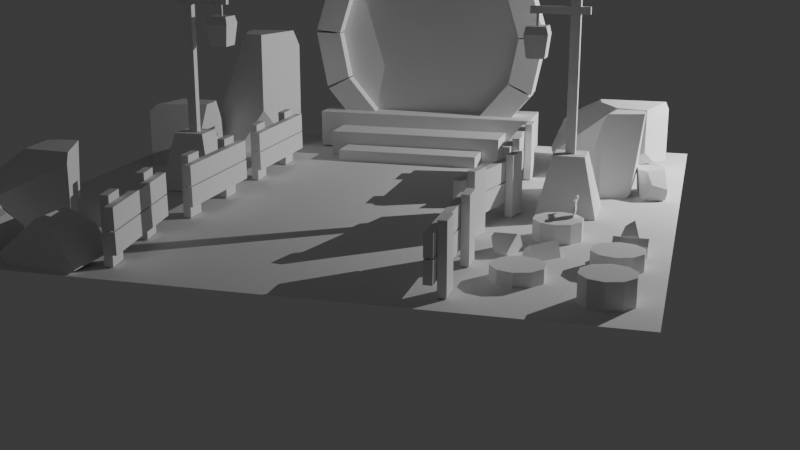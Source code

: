 # Source: Day1_011.blend  (saved by Blender 5.0.118; exported with 4.5.12 LTS)
import bpy
from mathutils import Matrix  # noqa: F401  (used for matrix-valued properties, if any)

bpy.ops.wm.read_factory_settings(use_empty=True)
scene = bpy.context.scene
scene.name = 'Scene'

# ---- collections
col_fences = bpy.data.collections.new('fences'); scene.collection.children.link(col_fences)
col_trunks = bpy.data.collections.new('trunks'); scene.collection.children.link(col_trunks)
col_logs = bpy.data.collections.new('logs'); scene.collection.children.link(col_logs)
col_plane = bpy.data.collections.new('plane'); scene.collection.children.link(col_plane)
col_lights = bpy.data.collections.new('lights'); scene.collection.children.link(col_lights)
col_others = bpy.data.collections.new('others'); scene.collection.children.link(col_others)
col_axe = bpy.data.collections.new('axe'); scene.collection.children.link(col_axe)
col_poles = bpy.data.collections.new('poles'); scene.collection.children.link(col_poles)
col_rocks = bpy.data.collections.new('rocks'); scene.collection.children.link(col_rocks)
col_portal = bpy.data.collections.new('portal'); scene.collection.children.link(col_portal)

# ---- world
world_world = bpy.data.worlds.new('World'); scene.world = world_world
world_world.use_nodes = True; world_world.node_tree.nodes.clear()
_N = world_world.node_tree.nodes; _L = world_world.node_tree.links
n0 = _N.new('ShaderNodeOutputWorld'); n0.name = 'World Output'; n0.location = (200, 100)
n1 = _N.new('ShaderNodeBackground'); n1.name = 'Background'; n1.location = (-200, 100)
n1.inputs[0].default_value = (0.05088, 0.05088, 0.05088, 1.0)
_L.new(n1.outputs[0], n0.inputs[0])
n0.is_active_output = True
world_world.color = (0.05088, 0.05088, 0.05088)
world_world.sun_shadow_jitter_overblur = 0.0

# ---- cameras
cam_camera = bpy.data.cameras.new('Camera')

# ---- lights
light_point_001 = bpy.data.lights.new('Point.001', 'POINT')
light_point_001.energy = 400.0

# ---- meshes
me_cube_004 = bpy.data.meshes.new('Cube.004')
me_cube_004.from_pydata([(-0.3406, 0.02218, 0.004469), (-0.3406, 0.02218, 0.3953), (-0.3399, -0.02623, 0.004469), (-0.3399, -0.02623, 0.3953), (-0.1903, 0.02389, 0.004469), (-0.1903, 0.02389, 0.3953), (-0.1897, -0.02452, 0.004469), (-0.1897, -0.02452, 0.3953), (0.1866, 0.02218, 0.004469), (0.1866, 0.02218, 0.3953), (0.1873, -0.02623, 0.004469), (0.1873, -0.02623, 0.3953), (0.3368, 0.02389, 0.004469), (0.3368, 0.02389, 0.3953), (0.3375, -0.02452, 0.004469), (0.3375, -0.02452, 0.3953), (-0.4101, -0.07593, 0.2176), (0.4125, -0.07593, 0.2165), (-0.4101, -0.02659, 0.2171), (0.4125, -0.02659, 0.216), (-0.4108, -0.07767, 0.09202), (0.4118, -0.07767, 0.09094), (-0.4108, -0.02833, 0.09146), (0.4118, -0.02833, 0.09038), (-0.4143, -0.07593, 0.3518), (0.4083, -0.07593, 0.3507), (-0.4143, -0.02659, 0.3513), (0.4083, -0.02659, 0.3502), (-0.4149, -0.07767, 0.2262), (0.4076, -0.07767, 0.2251), (-0.4149, -0.02833, 0.2257), (0.4076, -0.02833, 0.2246)], [], [(0, 1, 3, 2), (2, 3, 7, 6), (6, 7, 5, 4), (4, 5, 1, 0), (2, 6, 4, 0), (7, 3, 1, 5), (8, 9, 11, 10), (10, 11, 15, 14), (14, 15, 13, 12), (12, 13, 9, 8), (10, 14, 12, 8), (15, 11, 9, 13), (16, 17, 19, 18), (18, 19, 23, 22), (22, 23, 21, 20), (20, 21, 17, 16), (18, 22, 20, 16), (23, 19, 17, 21), (24, 25, 27, 26), (26, 27, 31, 30), (30, 31, 29, 28), (28, 29, 25, 24), (26, 30, 28, 24), (31, 27, 25, 29)])
_uv = me_cube_004.uv_layers.new(name='UVMap')
_uv.uv.foreach_set('vector', [0.375, 0.0, 0.625, 0.0, 0.625, 0.25, 0.375, 0.25, 0.375, 0.25, 0.625, 0.25, 0.625, 0.5, 0.375, 0.5, 0.375, 0.5, 0.625, 0.5, 0.625, 0.75, 0.375, 0.75, 0.375, 0.75, 0.625, 0.75, 0.625, 1.0, 0.375, 1.0, 0.125, 0.5, 0.375, 0.5, 0.375, 0.75, 0.125, 0.75, 0.625, 0.5, 0.875, 0.5, 0.875, 0.75, 0.625, 0.75, 0.375, 0.0, 0.625, 0.0, 0.625, 0.25, 0.375, 0.25, 0.375, 0.25, 0.625, 0.25, 0.625, 0.5, 0.375, 0.5, 0.375, 0.5, 0.625, 0.5, 0.625, 0.75, 0.375, 0.75, 0.375, 0.75, 0.625, 0.75, 0.625, 1.0, 0.375, 1.0, 0.125, 0.5, 0.375, 0.5, 0.375, 0.75, 0.125, 0.75, 0.625, 0.5, 0.875, 0.5, 0.875, 0.75, 0.625, 0.75, 0.375, 0.0, 0.625, 0.0, 0.625, 0.25, 0.375, 0.25, 0.375, 0.25, 0.625, 0.25, 0.625, 0.5, 0.375, 0.5, 0.375, 0.5, 0.625, 0.5, 0.625, 0.75, 0.375, 0.75, 0.375, 0.75, 0.625, 0.75, 0.625, 1.0, 0.375, 1.0, 0.125, 0.5, 0.375, 0.5, 0.375, 0.75, 0.125, 0.75, 0.625, 0.5, 0.875, 0.5, 0.875, 0.75, 0.625, 0.75, 0.375, 0.0, 0.625, 0.0, 0.625, 0.25, 0.375, 0.25, 0.375, 0.25, 0.625, 0.25, 0.625, 0.5, 0.375, 0.5, 0.375, 0.5, 0.625, 0.5, 0.625, 0.75, 0.375, 0.75, 0.375, 0.75, 0.625, 0.75, 0.625, 1.0, 0.375, 1.0, 0.125, 0.5, 0.375, 0.5, 0.375, 0.75, 0.125, 0.75, 0.625, 0.5, 0.875, 0.5, 0.875, 0.75, 0.625, 0.75])
me_cube_004.update()
me_cube_005 = bpy.data.meshes.new('Cube.005')
me_cube_005.from_pydata([(-0.3406, 0.02218, 0.004469), (-0.3406, 0.02218, 0.3953), (-0.3399, -0.02623, 0.004469), (-0.3399, -0.02623, 0.3953), (-0.1903, 0.02389, 0.004469), (-0.1903, 0.02389, 0.3953), (-0.1897, -0.02452, 0.004469), (-0.1897, -0.02452, 0.3953), (0.1866, 0.02218, 0.004469), (0.1866, 0.02218, 0.3953), (0.1873, -0.02623, 0.004469), (0.1873, -0.02623, 0.3953), (0.3368, 0.02389, 0.004469), (0.3368, 0.02389, 0.3953), (0.3375, -0.02452, 0.004469), (0.3375, -0.02452, 0.3953), (-0.4101, -0.07593, 0.2176), (0.4125, -0.07593, 0.2165), (-0.4101, -0.02659, 0.2171), (0.4125, -0.02659, 0.216), (-0.4108, -0.07767, 0.09202), (0.4118, -0.07767, 0.09094), (-0.4108, -0.02833, 0.09146), (0.4118, -0.02833, 0.09038), (-0.4143, -0.07593, 0.3518), (0.4083, -0.07593, 0.3507), (-0.4143, -0.02659, 0.3513), (0.4083, -0.02659, 0.3502), (-0.4149, -0.07767, 0.2262), (0.4076, -0.07767, 0.2251), (-0.4149, -0.02833, 0.2257), (0.4076, -0.02833, 0.2246)], [], [(0, 1, 3, 2), (2, 3, 7, 6), (6, 7, 5, 4), (4, 5, 1, 0), (2, 6, 4, 0), (7, 3, 1, 5), (8, 9, 11, 10), (10, 11, 15, 14), (14, 15, 13, 12), (12, 13, 9, 8), (10, 14, 12, 8), (15, 11, 9, 13), (16, 17, 19, 18), (18, 19, 23, 22), (22, 23, 21, 20), (20, 21, 17, 16), (18, 22, 20, 16), (23, 19, 17, 21), (24, 25, 27, 26), (26, 27, 31, 30), (30, 31, 29, 28), (28, 29, 25, 24), (26, 30, 28, 24), (31, 27, 25, 29)])
_uv = me_cube_005.uv_layers.new(name='UVMap')
_uv.uv.foreach_set('vector', [0.375, 0.0, 0.625, 0.0, 0.625, 0.25, 0.375, 0.25, 0.375, 0.25, 0.625, 0.25, 0.625, 0.5, 0.375, 0.5, 0.375, 0.5, 0.625, 0.5, 0.625, 0.75, 0.375, 0.75, 0.375, 0.75, 0.625, 0.75, 0.625, 1.0, 0.375, 1.0, 0.125, 0.5, 0.375, 0.5, 0.375, 0.75, 0.125, 0.75, 0.625, 0.5, 0.875, 0.5, 0.875, 0.75, 0.625, 0.75, 0.375, 0.0, 0.625, 0.0, 0.625, 0.25, 0.375, 0.25, 0.375, 0.25, 0.625, 0.25, 0.625, 0.5, 0.375, 0.5, 0.375, 0.5, 0.625, 0.5, 0.625, 0.75, 0.375, 0.75, 0.375, 0.75, 0.625, 0.75, 0.625, 1.0, 0.375, 1.0, 0.125, 0.5, 0.375, 0.5, 0.375, 0.75, 0.125, 0.75, 0.625, 0.5, 0.875, 0.5, 0.875, 0.75, 0.625, 0.75, 0.375, 0.0, 0.625, 0.0, 0.625, 0.25, 0.375, 0.25, 0.375, 0.25, 0.625, 0.25, 0.625, 0.5, 0.375, 0.5, 0.375, 0.5, 0.625, 0.5, 0.625, 0.75, 0.375, 0.75, 0.375, 0.75, 0.625, 0.75, 0.625, 1.0, 0.375, 1.0, 0.125, 0.5, 0.375, 0.5, 0.375, 0.75, 0.125, 0.75, 0.625, 0.5, 0.875, 0.5, 0.875, 0.75, 0.625, 0.75, 0.375, 0.0, 0.625, 0.0, 0.625, 0.25, 0.375, 0.25, 0.375, 0.25, 0.625, 0.25, 0.625, 0.5, 0.375, 0.5, 0.375, 0.5, 0.625, 0.5, 0.625, 0.75, 0.375, 0.75, 0.375, 0.75, 0.625, 0.75, 0.625, 1.0, 0.375, 1.0, 0.125, 0.5, 0.375, 0.5, 0.375, 0.75, 0.125, 0.75, 0.625, 0.5, 0.875, 0.5, 0.875, 0.75, 0.625, 0.75])
me_cube_005.update()
me_cube_006 = bpy.data.meshes.new('Cube.006')
me_cube_006.from_pydata([(-0.3406, 0.02218, 0.004469), (-0.3406, 0.02218, 0.3953), (-0.3399, -0.02623, 0.004469), (-0.3399, -0.02623, 0.3953), (-0.1903, 0.02389, 0.004469), (-0.1903, 0.02389, 0.3953), (-0.1897, -0.02452, 0.004469), (-0.1897, -0.02452, 0.3953), (0.1866, 0.02218, 0.004469), (0.1866, 0.02218, 0.3953), (0.1873, -0.02623, 0.004469), (0.1873, -0.02623, 0.3953), (0.3368, 0.02389, 0.004469), (0.3368, 0.02389, 0.3953), (0.3375, -0.02452, 0.004469), (0.3375, -0.02452, 0.3953), (-0.4101, -0.07593, 0.2176), (0.4125, -0.07593, 0.2165), (-0.4101, -0.02659, 0.2171), (0.4125, -0.02659, 0.216), (-0.4108, -0.07767, 0.09202), (0.4118, -0.07767, 0.09094), (-0.4108, -0.02833, 0.09146), (0.4118, -0.02833, 0.09038), (-0.4143, -0.07593, 0.3518), (0.4083, -0.07593, 0.3507), (-0.4143, -0.02659, 0.3513), (0.4083, -0.02659, 0.3502), (-0.4149, -0.07767, 0.2262), (0.4076, -0.07767, 0.2251), (-0.4149, -0.02833, 0.2257), (0.4076, -0.02833, 0.2246)], [], [(0, 1, 3, 2), (2, 3, 7, 6), (6, 7, 5, 4), (4, 5, 1, 0), (2, 6, 4, 0), (7, 3, 1, 5), (8, 9, 11, 10), (10, 11, 15, 14), (14, 15, 13, 12), (12, 13, 9, 8), (10, 14, 12, 8), (15, 11, 9, 13), (16, 17, 19, 18), (18, 19, 23, 22), (22, 23, 21, 20), (20, 21, 17, 16), (18, 22, 20, 16), (23, 19, 17, 21), (24, 25, 27, 26), (26, 27, 31, 30), (30, 31, 29, 28), (28, 29, 25, 24), (26, 30, 28, 24), (31, 27, 25, 29)])
_uv = me_cube_006.uv_layers.new(name='UVMap')
_uv.uv.foreach_set('vector', [0.375, 0.0, 0.625, 0.0, 0.625, 0.25, 0.375, 0.25, 0.375, 0.25, 0.625, 0.25, 0.625, 0.5, 0.375, 0.5, 0.375, 0.5, 0.625, 0.5, 0.625, 0.75, 0.375, 0.75, 0.375, 0.75, 0.625, 0.75, 0.625, 1.0, 0.375, 1.0, 0.125, 0.5, 0.375, 0.5, 0.375, 0.75, 0.125, 0.75, 0.625, 0.5, 0.875, 0.5, 0.875, 0.75, 0.625, 0.75, 0.375, 0.0, 0.625, 0.0, 0.625, 0.25, 0.375, 0.25, 0.375, 0.25, 0.625, 0.25, 0.625, 0.5, 0.375, 0.5, 0.375, 0.5, 0.625, 0.5, 0.625, 0.75, 0.375, 0.75, 0.375, 0.75, 0.625, 0.75, 0.625, 1.0, 0.375, 1.0, 0.125, 0.5, 0.375, 0.5, 0.375, 0.75, 0.125, 0.75, 0.625, 0.5, 0.875, 0.5, 0.875, 0.75, 0.625, 0.75, 0.375, 0.0, 0.625, 0.0, 0.625, 0.25, 0.375, 0.25, 0.375, 0.25, 0.625, 0.25, 0.625, 0.5, 0.375, 0.5, 0.375, 0.5, 0.625, 0.5, 0.625, 0.75, 0.375, 0.75, 0.375, 0.75, 0.625, 0.75, 0.625, 1.0, 0.375, 1.0, 0.125, 0.5, 0.375, 0.5, 0.375, 0.75, 0.125, 0.75, 0.625, 0.5, 0.875, 0.5, 0.875, 0.75, 0.625, 0.75, 0.375, 0.0, 0.625, 0.0, 0.625, 0.25, 0.375, 0.25, 0.375, 0.25, 0.625, 0.25, 0.625, 0.5, 0.375, 0.5, 0.375, 0.5, 0.625, 0.5, 0.625, 0.75, 0.375, 0.75, 0.375, 0.75, 0.625, 0.75, 0.625, 1.0, 0.375, 1.0, 0.125, 0.5, 0.375, 0.5, 0.375, 0.75, 0.125, 0.75, 0.625, 0.5, 0.875, 0.5, 0.875, 0.75, 0.625, 0.75])
me_cube_006.update()
me_cube_007 = bpy.data.meshes.new('Cube.007')
me_cube_007.from_pydata([(-0.3406, 0.02218, 0.004469), (-0.3406, 0.02218, 0.3953), (-0.3399, -0.02623, 0.004469), (-0.3399, -0.02623, 0.3953), (-0.1903, 0.02389, 0.004469), (-0.1903, 0.02389, 0.3953), (-0.1897, -0.02452, 0.004469), (-0.1897, -0.02452, 0.3953), (0.1866, 0.02218, 0.004469), (0.1866, 0.02218, 0.3953), (0.1873, -0.02623, 0.004469), (0.1873, -0.02623, 0.3953), (0.3368, 0.02389, 0.004469), (0.3368, 0.02389, 0.3953), (0.3375, -0.02452, 0.004469), (0.3375, -0.02452, 0.3953), (-0.4101, -0.07593, 0.2176), (0.4125, -0.07593, 0.2165), (-0.4101, -0.02659, 0.2171), (0.4125, -0.02659, 0.216), (-0.4108, -0.07767, 0.09202), (0.4118, -0.07767, 0.09094), (-0.4108, -0.02833, 0.09146), (0.4118, -0.02833, 0.09038), (-0.4143, -0.07593, 0.3518), (0.4083, -0.07593, 0.3507), (-0.4143, -0.02659, 0.3513), (0.4083, -0.02659, 0.3502), (-0.4149, -0.07767, 0.2262), (0.4076, -0.07767, 0.2251), (-0.4149, -0.02833, 0.2257), (0.4076, -0.02833, 0.2246)], [], [(0, 1, 3, 2), (2, 3, 7, 6), (6, 7, 5, 4), (4, 5, 1, 0), (2, 6, 4, 0), (7, 3, 1, 5), (8, 9, 11, 10), (10, 11, 15, 14), (14, 15, 13, 12), (12, 13, 9, 8), (10, 14, 12, 8), (15, 11, 9, 13), (16, 17, 19, 18), (18, 19, 23, 22), (22, 23, 21, 20), (20, 21, 17, 16), (18, 22, 20, 16), (23, 19, 17, 21), (24, 25, 27, 26), (26, 27, 31, 30), (30, 31, 29, 28), (28, 29, 25, 24), (26, 30, 28, 24), (31, 27, 25, 29)])
_uv = me_cube_007.uv_layers.new(name='UVMap')
_uv.uv.foreach_set('vector', [0.375, 0.0, 0.625, 0.0, 0.625, 0.25, 0.375, 0.25, 0.375, 0.25, 0.625, 0.25, 0.625, 0.5, 0.375, 0.5, 0.375, 0.5, 0.625, 0.5, 0.625, 0.75, 0.375, 0.75, 0.375, 0.75, 0.625, 0.75, 0.625, 1.0, 0.375, 1.0, 0.125, 0.5, 0.375, 0.5, 0.375, 0.75, 0.125, 0.75, 0.625, 0.5, 0.875, 0.5, 0.875, 0.75, 0.625, 0.75, 0.375, 0.0, 0.625, 0.0, 0.625, 0.25, 0.375, 0.25, 0.375, 0.25, 0.625, 0.25, 0.625, 0.5, 0.375, 0.5, 0.375, 0.5, 0.625, 0.5, 0.625, 0.75, 0.375, 0.75, 0.375, 0.75, 0.625, 0.75, 0.625, 1.0, 0.375, 1.0, 0.125, 0.5, 0.375, 0.5, 0.375, 0.75, 0.125, 0.75, 0.625, 0.5, 0.875, 0.5, 0.875, 0.75, 0.625, 0.75, 0.375, 0.0, 0.625, 0.0, 0.625, 0.25, 0.375, 0.25, 0.375, 0.25, 0.625, 0.25, 0.625, 0.5, 0.375, 0.5, 0.375, 0.5, 0.625, 0.5, 0.625, 0.75, 0.375, 0.75, 0.375, 0.75, 0.625, 0.75, 0.625, 1.0, 0.375, 1.0, 0.125, 0.5, 0.375, 0.5, 0.375, 0.75, 0.125, 0.75, 0.625, 0.5, 0.875, 0.5, 0.875, 0.75, 0.625, 0.75, 0.375, 0.0, 0.625, 0.0, 0.625, 0.25, 0.375, 0.25, 0.375, 0.25, 0.625, 0.25, 0.625, 0.5, 0.375, 0.5, 0.375, 0.5, 0.625, 0.5, 0.625, 0.75, 0.375, 0.75, 0.375, 0.75, 0.625, 0.75, 0.625, 1.0, 0.375, 1.0, 0.125, 0.5, 0.375, 0.5, 0.375, 0.75, 0.125, 0.75, 0.625, 0.5, 0.875, 0.5, 0.875, 0.75, 0.625, 0.75])
me_cube_007.update()
me_cube_008 = bpy.data.meshes.new('Cube.008')
me_cube_008.from_pydata([(-0.3406, 0.02218, 0.004469), (-0.3406, 0.02218, 0.3953), (-0.3399, -0.02623, 0.004469), (-0.3399, -0.02623, 0.3953), (-0.1903, 0.02389, 0.004469), (-0.1903, 0.02389, 0.3953), (-0.1897, -0.02452, 0.004469), (-0.1897, -0.02452, 0.3953), (0.1866, 0.02218, 0.004469), (0.1866, 0.02218, 0.3953), (0.1873, -0.02623, 0.004469), (0.1873, -0.02623, 0.3953), (0.3368, 0.02389, 0.004469), (0.3368, 0.02389, 0.3953), (0.3375, -0.02452, 0.004469), (0.3375, -0.02452, 0.3953), (-0.4101, -0.07593, 0.2176), (0.4125, -0.07593, 0.2165), (-0.4101, -0.02659, 0.2171), (0.4125, -0.02659, 0.216), (-0.4108, -0.07767, 0.09202), (0.4118, -0.07767, 0.09094), (-0.4108, -0.02833, 0.09146), (0.4118, -0.02833, 0.09038), (-0.4143, -0.07593, 0.3518), (0.4083, -0.07593, 0.3507), (-0.4143, -0.02659, 0.3513), (0.4083, -0.02659, 0.3502), (-0.4149, -0.07767, 0.2262), (0.4076, -0.07767, 0.2251), (-0.4149, -0.02833, 0.2257), (0.4076, -0.02833, 0.2246)], [], [(0, 1, 3, 2), (2, 3, 7, 6), (6, 7, 5, 4), (4, 5, 1, 0), (2, 6, 4, 0), (7, 3, 1, 5), (8, 9, 11, 10), (10, 11, 15, 14), (14, 15, 13, 12), (12, 13, 9, 8), (10, 14, 12, 8), (15, 11, 9, 13), (16, 17, 19, 18), (18, 19, 23, 22), (22, 23, 21, 20), (20, 21, 17, 16), (18, 22, 20, 16), (23, 19, 17, 21), (24, 25, 27, 26), (26, 27, 31, 30), (30, 31, 29, 28), (28, 29, 25, 24), (26, 30, 28, 24), (31, 27, 25, 29)])
_uv = me_cube_008.uv_layers.new(name='UVMap')
_uv.uv.foreach_set('vector', [0.375, 0.0, 0.625, 0.0, 0.625, 0.25, 0.375, 0.25, 0.375, 0.25, 0.625, 0.25, 0.625, 0.5, 0.375, 0.5, 0.375, 0.5, 0.625, 0.5, 0.625, 0.75, 0.375, 0.75, 0.375, 0.75, 0.625, 0.75, 0.625, 1.0, 0.375, 1.0, 0.125, 0.5, 0.375, 0.5, 0.375, 0.75, 0.125, 0.75, 0.625, 0.5, 0.875, 0.5, 0.875, 0.75, 0.625, 0.75, 0.375, 0.0, 0.625, 0.0, 0.625, 0.25, 0.375, 0.25, 0.375, 0.25, 0.625, 0.25, 0.625, 0.5, 0.375, 0.5, 0.375, 0.5, 0.625, 0.5, 0.625, 0.75, 0.375, 0.75, 0.375, 0.75, 0.625, 0.75, 0.625, 1.0, 0.375, 1.0, 0.125, 0.5, 0.375, 0.5, 0.375, 0.75, 0.125, 0.75, 0.625, 0.5, 0.875, 0.5, 0.875, 0.75, 0.625, 0.75, 0.375, 0.0, 0.625, 0.0, 0.625, 0.25, 0.375, 0.25, 0.375, 0.25, 0.625, 0.25, 0.625, 0.5, 0.375, 0.5, 0.375, 0.5, 0.625, 0.5, 0.625, 0.75, 0.375, 0.75, 0.375, 0.75, 0.625, 0.75, 0.625, 1.0, 0.375, 1.0, 0.125, 0.5, 0.375, 0.5, 0.375, 0.75, 0.125, 0.75, 0.625, 0.5, 0.875, 0.5, 0.875, 0.75, 0.625, 0.75, 0.375, 0.0, 0.625, 0.0, 0.625, 0.25, 0.375, 0.25, 0.375, 0.25, 0.625, 0.25, 0.625, 0.5, 0.375, 0.5, 0.375, 0.5, 0.625, 0.5, 0.625, 0.75, 0.375, 0.75, 0.375, 0.75, 0.625, 0.75, 0.625, 1.0, 0.375, 1.0, 0.125, 0.5, 0.375, 0.5, 0.375, 0.75, 0.125, 0.75, 0.625, 0.5, 0.875, 0.5, 0.875, 0.75, 0.625, 0.75])
me_cube_008.update()
me_cube_009 = bpy.data.meshes.new('Cube.009')
me_cube_009.from_pydata([(-0.3406, 0.02218, 0.004469), (-0.3406, 0.02218, 0.3953), (-0.3399, -0.02623, 0.004469), (-0.3399, -0.02623, 0.3953), (-0.1903, 0.02389, 0.004469), (-0.1903, 0.02389, 0.3953), (-0.1897, -0.02452, 0.004469), (-0.1897, -0.02452, 0.3953), (0.1866, 0.02218, 0.004469), (0.1866, 0.02218, 0.3953), (0.1873, -0.02623, 0.004469), (0.1873, -0.02623, 0.3953), (0.3368, 0.02389, 0.004469), (0.3368, 0.02389, 0.3953), (0.3375, -0.02452, 0.004469), (0.3375, -0.02452, 0.3953), (-0.4101, -0.07593, 0.2176), (0.4125, -0.07593, 0.2165), (-0.4101, -0.02659, 0.2171), (0.4125, -0.02659, 0.216), (-0.4108, -0.07767, 0.09202), (0.4118, -0.07767, 0.09094), (-0.4108, -0.02833, 0.09146), (0.4118, -0.02833, 0.09038), (-0.4143, -0.07593, 0.3518), (0.4083, -0.07593, 0.3507), (-0.4143, -0.02659, 0.3513), (0.4083, -0.02659, 0.3502), (-0.4149, -0.07767, 0.2262), (0.4076, -0.07767, 0.2251), (-0.4149, -0.02833, 0.2257), (0.4076, -0.02833, 0.2246)], [], [(0, 1, 3, 2), (2, 3, 7, 6), (6, 7, 5, 4), (4, 5, 1, 0), (2, 6, 4, 0), (7, 3, 1, 5), (8, 9, 11, 10), (10, 11, 15, 14), (14, 15, 13, 12), (12, 13, 9, 8), (10, 14, 12, 8), (15, 11, 9, 13), (16, 17, 19, 18), (18, 19, 23, 22), (22, 23, 21, 20), (20, 21, 17, 16), (18, 22, 20, 16), (23, 19, 17, 21), (24, 25, 27, 26), (26, 27, 31, 30), (30, 31, 29, 28), (28, 29, 25, 24), (26, 30, 28, 24), (31, 27, 25, 29)])
_uv = me_cube_009.uv_layers.new(name='UVMap')
_uv.uv.foreach_set('vector', [0.375, 0.0, 0.625, 0.0, 0.625, 0.25, 0.375, 0.25, 0.375, 0.25, 0.625, 0.25, 0.625, 0.5, 0.375, 0.5, 0.375, 0.5, 0.625, 0.5, 0.625, 0.75, 0.375, 0.75, 0.375, 0.75, 0.625, 0.75, 0.625, 1.0, 0.375, 1.0, 0.125, 0.5, 0.375, 0.5, 0.375, 0.75, 0.125, 0.75, 0.625, 0.5, 0.875, 0.5, 0.875, 0.75, 0.625, 0.75, 0.375, 0.0, 0.625, 0.0, 0.625, 0.25, 0.375, 0.25, 0.375, 0.25, 0.625, 0.25, 0.625, 0.5, 0.375, 0.5, 0.375, 0.5, 0.625, 0.5, 0.625, 0.75, 0.375, 0.75, 0.375, 0.75, 0.625, 0.75, 0.625, 1.0, 0.375, 1.0, 0.125, 0.5, 0.375, 0.5, 0.375, 0.75, 0.125, 0.75, 0.625, 0.5, 0.875, 0.5, 0.875, 0.75, 0.625, 0.75, 0.375, 0.0, 0.625, 0.0, 0.625, 0.25, 0.375, 0.25, 0.375, 0.25, 0.625, 0.25, 0.625, 0.5, 0.375, 0.5, 0.375, 0.5, 0.625, 0.5, 0.625, 0.75, 0.375, 0.75, 0.375, 0.75, 0.625, 0.75, 0.625, 1.0, 0.375, 1.0, 0.125, 0.5, 0.375, 0.5, 0.375, 0.75, 0.125, 0.75, 0.625, 0.5, 0.875, 0.5, 0.875, 0.75, 0.625, 0.75, 0.375, 0.0, 0.625, 0.0, 0.625, 0.25, 0.375, 0.25, 0.375, 0.25, 0.625, 0.25, 0.625, 0.5, 0.375, 0.5, 0.375, 0.5, 0.625, 0.5, 0.625, 0.75, 0.375, 0.75, 0.375, 0.75, 0.625, 0.75, 0.625, 1.0, 0.375, 1.0, 0.125, 0.5, 0.375, 0.5, 0.375, 0.75, 0.125, 0.75, 0.625, 0.5, 0.875, 0.5, 0.875, 0.75, 0.625, 0.75])
me_cube_009.update()
me_cylinder = bpy.data.meshes.new('Cylinder')
me_cylinder.from_pydata([(0.0, 0.1486, -0.0008277), (0.0, 0.1486, 0.1487), (0.08734, 0.1202, -0.0008277), (0.08734, 0.1202, 0.1487), (0.1413, 0.04592, -0.0008277), (0.1413, 0.04592, 0.1487), (0.1413, -0.04592, -0.0008277), (0.1413, -0.04592, 0.1487), (0.08734, -0.1202, -0.0008277), (0.08734, -0.1202, 0.1487), (0.0, -0.1486, -0.0008277), (0.0, -0.1486, 0.1487), (-0.08734, -0.1202, -0.0008277), (-0.08734, -0.1202, 0.1487), (-0.1413, -0.04592, -0.0008277), (-0.1413, -0.04592, 0.1487), (-0.1413, 0.04592, -0.0008277), (-0.1413, 0.04592, 0.1487), (-0.08734, 0.1202, -0.0008277), (-0.08734, 0.1202, 0.1487)], [], [(0, 1, 3, 2), (2, 3, 5, 4), (4, 5, 7, 6), (6, 7, 9, 8), (8, 9, 11, 10), (10, 11, 13, 12), (12, 13, 15, 14), (14, 15, 17, 16), (3, 1, 19, 17, 15, 13, 11, 9, 7, 5), (16, 17, 19, 18), (18, 19, 1, 0), (0, 2, 4, 6, 8, 10, 12, 14, 16, 18)])
_uv = me_cylinder.uv_layers.new(name='UVMap')
_uv.uv.foreach_set('vector', [1.0, 0.5, 1.0, 1.0, 0.9, 1.0, 0.9, 0.5, 0.9, 0.5, 0.9, 1.0, 0.8, 1.0, 0.8, 0.5, 0.8, 0.5, 0.8, 1.0, 0.7, 1.0, 0.7, 0.5, 0.7, 0.5, 0.7, 1.0, 0.6, 1.0, 0.6, 0.5, 0.6, 0.5, 0.6, 1.0, 0.5, 1.0, 0.5, 0.5, 0.5, 0.5, 0.5, 1.0, 0.4, 1.0, 0.4, 0.5, 0.4, 0.5, 0.4, 1.0, 0.3, 1.0, 0.3, 0.5, 0.3, 0.5, 0.3, 1.0, 0.2, 1.0, 0.2, 0.5, 0.3911, 0.4442, 0.25, 0.49, 0.1089, 0.4442, 0.02175, 0.3242, 0.02175, 0.1758, 0.1089, 0.05584, 0.25, 0.01, 0.3911, 0.05584, 0.4783, 0.1758, 0.4783, 0.3242, 0.2, 0.5, 0.2, 1.0, 0.1, 1.0, 0.1, 0.5, 0.1, 0.5, 0.1, 1.0, -7.451e-08, 1.0, -7.451e-08, 0.5, 0.75, 0.49, 0.8911, 0.4442, 0.9783, 0.3242, 0.9783, 0.1758, 0.8911, 0.05584, 0.75, 0.01, 0.6089, 0.05584, 0.5217, 0.1758, 0.5217, 0.3242, 0.6089, 0.4442])
me_cylinder.update()
me_cylinder_001 = bpy.data.meshes.new('Cylinder.001')
me_cylinder_001.from_pydata([(0.0, 0.1486, -0.0006597), (0.0, 0.1486, 0.1185), (0.08734, 0.1202, -0.0006597), (0.08734, 0.1202, 0.1185), (0.1413, 0.04592, -0.0006597), (0.1413, 0.04592, 0.1185), (0.1413, -0.04592, -0.0006597), (0.1413, -0.04592, 0.1185), (0.08734, -0.1202, -0.0006597), (0.08734, -0.1202, 0.1185), (0.0, -0.1486, -0.0006597), (0.0, -0.1486, 0.1185), (-0.08734, -0.1202, -0.0006597), (-0.08734, -0.1202, 0.1185), (-0.1413, -0.04592, -0.0006597), (-0.1413, -0.04592, 0.1185), (-0.1413, 0.04592, -0.0006597), (-0.1413, 0.04592, 0.1185), (-0.08734, 0.1202, -0.0006597), (-0.08734, 0.1202, 0.1185)], [], [(0, 1, 3, 2), (2, 3, 5, 4), (4, 5, 7, 6), (6, 7, 9, 8), (8, 9, 11, 10), (10, 11, 13, 12), (12, 13, 15, 14), (14, 15, 17, 16), (3, 1, 19, 17, 15, 13, 11, 9, 7, 5), (16, 17, 19, 18), (18, 19, 1, 0), (0, 2, 4, 6, 8, 10, 12, 14, 16, 18)])
_uv = me_cylinder_001.uv_layers.new(name='UVMap')
_uv.uv.foreach_set('vector', [1.0, 0.5, 1.0, 1.0, 0.9, 1.0, 0.9, 0.5, 0.9, 0.5, 0.9, 1.0, 0.8, 1.0, 0.8, 0.5, 0.8, 0.5, 0.8, 1.0, 0.7, 1.0, 0.7, 0.5, 0.7, 0.5, 0.7, 1.0, 0.6, 1.0, 0.6, 0.5, 0.6, 0.5, 0.6, 1.0, 0.5, 1.0, 0.5, 0.5, 0.5, 0.5, 0.5, 1.0, 0.4, 1.0, 0.4, 0.5, 0.4, 0.5, 0.4, 1.0, 0.3, 1.0, 0.3, 0.5, 0.3, 0.5, 0.3, 1.0, 0.2, 1.0, 0.2, 0.5, 0.3911, 0.4442, 0.25, 0.49, 0.1089, 0.4442, 0.02175, 0.3242, 0.02175, 0.1758, 0.1089, 0.05584, 0.25, 0.01, 0.3911, 0.05584, 0.4783, 0.1758, 0.4783, 0.3242, 0.2, 0.5, 0.2, 1.0, 0.1, 1.0, 0.1, 0.5, 0.1, 0.5, 0.1, 1.0, -7.451e-08, 1.0, -7.451e-08, 0.5, 0.75, 0.49, 0.8911, 0.4442, 0.9783, 0.3242, 0.9783, 0.1758, 0.8911, 0.05584, 0.75, 0.01, 0.6089, 0.05584, 0.5217, 0.1758, 0.5217, 0.3242, 0.6089, 0.4442])
me_cylinder_001.update()
me_cylinder_002 = bpy.data.meshes.new('Cylinder.002')
me_cylinder_002.from_pydata([(0.0, 0.1486, -0.000451), (0.0, 0.1486, 0.081), (0.08734, 0.1202, -0.000451), (0.08734, 0.1202, 0.081), (0.1413, 0.04592, -0.000451), (0.1413, 0.04592, 0.081), (0.1413, -0.04592, -0.000451), (0.1413, -0.04592, 0.081), (0.08734, -0.1202, -0.000451), (0.08734, -0.1202, 0.081), (0.0, -0.1486, -0.000451), (0.0, -0.1486, 0.081), (-0.08734, -0.1202, -0.000451), (-0.08734, -0.1202, 0.081), (-0.1413, -0.04592, -0.000451), (-0.1413, -0.04592, 0.081), (-0.1413, 0.04592, -0.000451), (-0.1413, 0.04592, 0.081), (-0.08734, 0.1202, -0.000451), (-0.08734, 0.1202, 0.081)], [], [(0, 1, 3, 2), (2, 3, 5, 4), (4, 5, 7, 6), (6, 7, 9, 8), (8, 9, 11, 10), (10, 11, 13, 12), (12, 13, 15, 14), (14, 15, 17, 16), (3, 1, 19, 17, 15, 13, 11, 9, 7, 5), (16, 17, 19, 18), (18, 19, 1, 0), (0, 2, 4, 6, 8, 10, 12, 14, 16, 18)])
_uv = me_cylinder_002.uv_layers.new(name='UVMap')
_uv.uv.foreach_set('vector', [1.0, 0.5, 1.0, 1.0, 0.9, 1.0, 0.9, 0.5, 0.9, 0.5, 0.9, 1.0, 0.8, 1.0, 0.8, 0.5, 0.8, 0.5, 0.8, 1.0, 0.7, 1.0, 0.7, 0.5, 0.7, 0.5, 0.7, 1.0, 0.6, 1.0, 0.6, 0.5, 0.6, 0.5, 0.6, 1.0, 0.5, 1.0, 0.5, 0.5, 0.5, 0.5, 0.5, 1.0, 0.4, 1.0, 0.4, 0.5, 0.4, 0.5, 0.4, 1.0, 0.3, 1.0, 0.3, 0.5, 0.3, 0.5, 0.3, 1.0, 0.2, 1.0, 0.2, 0.5, 0.3911, 0.4442, 0.25, 0.49, 0.1089, 0.4442, 0.02175, 0.3242, 0.02175, 0.1758, 0.1089, 0.05584, 0.25, 0.01, 0.3911, 0.05584, 0.4783, 0.1758, 0.4783, 0.3242, 0.2, 0.5, 0.2, 1.0, 0.1, 1.0, 0.1, 0.5, 0.1, 0.5, 0.1, 1.0, -7.451e-08, 1.0, -7.451e-08, 0.5, 0.75, 0.49, 0.8911, 0.4442, 0.9783, 0.3242, 0.9783, 0.1758, 0.8911, 0.05584, 0.75, 0.01, 0.6089, 0.05584, 0.5217, 0.1758, 0.5217, 0.3242, 0.6089, 0.4442])
me_cylinder_002.update()
me_cylinder_003 = bpy.data.meshes.new('Cylinder.003')
me_cylinder_003.from_pydata([(0.0, 0.1486, -0.0005482), (0.0, 0.1486, 0.09847), (0.08734, 0.1202, -0.0005482), (0.08734, 0.1202, 0.09847), (0.1413, 0.04592, -0.0005482), (0.1413, 0.04592, 0.09847), (0.1413, -0.04592, -0.0005482), (0.1413, -0.04592, 0.09847), (0.08734, -0.1202, -0.0005482), (0.08734, -0.1202, 0.09847), (0.0, -0.1486, -0.0005482), (0.0, -0.1486, 0.09847), (-0.08734, -0.1202, -0.0005482), (-0.08734, -0.1202, 0.09847), (-0.1413, -0.04592, -0.0005482), (-0.1413, -0.04592, 0.09847), (-0.1413, 0.04592, -0.0005482), (-0.1413, 0.04592, 0.09847), (-0.08734, 0.1202, -0.0005482), (-0.08734, 0.1202, 0.09847)], [], [(0, 1, 3, 2), (2, 3, 5, 4), (4, 5, 7, 6), (6, 7, 9, 8), (8, 9, 11, 10), (10, 11, 13, 12), (12, 13, 15, 14), (14, 15, 17, 16), (3, 1, 19, 17, 15, 13, 11, 9, 7, 5), (16, 17, 19, 18), (18, 19, 1, 0), (0, 2, 4, 6, 8, 10, 12, 14, 16, 18)])
_uv = me_cylinder_003.uv_layers.new(name='UVMap')
_uv.uv.foreach_set('vector', [1.0, 0.5, 1.0, 1.0, 0.9, 1.0, 0.9, 0.5, 0.9, 0.5, 0.9, 1.0, 0.8, 1.0, 0.8, 0.5, 0.8, 0.5, 0.8, 1.0, 0.7, 1.0, 0.7, 0.5, 0.7, 0.5, 0.7, 1.0, 0.6, 1.0, 0.6, 0.5, 0.6, 0.5, 0.6, 1.0, 0.5, 1.0, 0.5, 0.5, 0.5, 0.5, 0.5, 1.0, 0.4, 1.0, 0.4, 0.5, 0.4, 0.5, 0.4, 1.0, 0.3, 1.0, 0.3, 0.5, 0.3, 0.5, 0.3, 1.0, 0.2, 1.0, 0.2, 0.5, 0.3911, 0.4442, 0.25, 0.49, 0.1089, 0.4442, 0.02175, 0.3242, 0.02175, 0.1758, 0.1089, 0.05584, 0.25, 0.01, 0.3911, 0.05584, 0.4783, 0.1758, 0.4783, 0.3242, 0.2, 0.5, 0.2, 1.0, 0.1, 1.0, 0.1, 0.5, 0.1, 0.5, 0.1, 1.0, -7.451e-08, 1.0, -7.451e-08, 0.5, 0.75, 0.49, 0.8911, 0.4442, 0.9783, 0.3242, 0.9783, 0.1758, 0.8911, 0.05584, 0.75, 0.01, 0.6089, 0.05584, 0.5217, 0.1758, 0.5217, 0.3242, 0.6089, 0.4442])
me_cylinder_003.update()
me_cylinder_007 = bpy.data.meshes.new('Cylinder.007')
me_cylinder_007.from_pydata([(-0.02855, -0.1066, -0.03859), (0.1039, 0.03744, -0.0385), (-0.04963, -0.08731, 0.05498), (0.0828, 0.05676, 0.05507), (-0.0861, -0.05377, 0.0203), (0.04633, 0.0903, 0.02039), (-0.1006, -0.04043, -0.03687), (0.03185, 0.1036, -0.03678)], [], [(0, 2, 4), (1, 5, 3), (2, 3, 5, 4), (0, 4, 6), (1, 7, 5), (4, 5, 7, 6), (6, 7, 1, 0), (2, 0, 1, 3)])
_uv = me_cylinder_007.uv_layers.new(name='UVMap')
_uv.uv.foreach_set('vector', [0.75, 0.25, 0.6089, 0.05584, 0.5217, 0.1758, 0.25, 0.25, 0.02175, 0.1758, 0.1089, 0.05584, 0.4, 0.5, 0.4, 1.0, 0.3, 1.0, 0.3, 0.5, 0.75, 0.25, 0.5217, 0.1758, 0.5217, 0.3242, 0.25, 0.25, 0.02175, 0.3242, 0.02175, 0.1758, 0.3, 0.5, 0.3, 1.0, 0.2, 1.0, 0.2, 0.5, 0.2, 0.5, 0.2, 1.0, 0.25, 0.25, 0.75, 0.25, 0.4, 0.5, 0.75, 0.25, 0.25, 0.25, 0.4, 1.0])
me_cylinder_007.update()
me_cylinder_005 = bpy.data.meshes.new('Cylinder.005')
me_cylinder_005.from_pydata([(0.09956, 0.04768, -0.03859), (-0.09601, 0.05453, -0.0385), (0.0986, 0.0191, 0.05498), (-0.09697, 0.02596, 0.05507), (0.09685, -0.0304, 0.0203), (-0.09872, -0.02355, 0.02039), (0.09613, -0.05009, -0.03687), (-0.09944, -0.04323, -0.03678)], [], [(0, 2, 4), (1, 5, 3), (2, 3, 5, 4), (0, 4, 6), (1, 7, 5), (4, 5, 7, 6), (6, 7, 1, 0), (2, 0, 1, 3)])
_uv = me_cylinder_005.uv_layers.new(name='UVMap')
_uv.uv.foreach_set('vector', [0.75, 0.25, 0.6089, 0.05584, 0.5217, 0.1758, 0.25, 0.25, 0.02175, 0.1758, 0.1089, 0.05584, 0.4, 0.5, 0.4, 1.0, 0.3, 1.0, 0.3, 0.5, 0.75, 0.25, 0.5217, 0.1758, 0.5217, 0.3242, 0.25, 0.25, 0.02175, 0.3242, 0.02175, 0.1758, 0.3, 0.5, 0.3, 1.0, 0.2, 1.0, 0.2, 0.5, 0.2, 0.5, 0.2, 1.0, 0.25, 0.25, 0.75, 0.25, 0.4, 0.5, 0.75, 0.25, 0.25, 0.25, 0.4, 1.0])
me_cylinder_005.update()
me_cylinder_006 = bpy.data.meshes.new('Cylinder.006')
me_cylinder_006.from_pydata([(0.04458, -0.1051, 0.02512), (0.05748, 0.05611, -0.08498), (0.01604, -0.05083, 0.1013), (0.02894, 0.1104, -0.008771), (-0.03339, -0.06769, 0.07085), (-0.02049, 0.09357, -0.03925), (-0.05304, -0.09885, 0.0229), (-0.04014, 0.0624, -0.0872)], [], [(0, 2, 4), (1, 5, 3), (2, 3, 5, 4), (0, 4, 6), (1, 7, 5), (4, 5, 7, 6), (6, 7, 1, 0), (2, 0, 1, 3)])
_uv = me_cylinder_006.uv_layers.new(name='UVMap')
_uv.uv.foreach_set('vector', [0.75, 0.25, 0.6089, 0.05584, 0.5217, 0.1758, 0.25, 0.25, 0.02175, 0.1758, 0.1089, 0.05584, 0.4, 0.5, 0.4, 1.0, 0.3, 1.0, 0.3, 0.5, 0.75, 0.25, 0.5217, 0.1758, 0.5217, 0.3242, 0.25, 0.25, 0.02175, 0.3242, 0.02175, 0.1758, 0.3, 0.5, 0.3, 1.0, 0.2, 1.0, 0.2, 0.5, 0.2, 0.5, 0.2, 1.0, 0.25, 0.25, 0.75, 0.25, 0.4, 0.5, 0.75, 0.25, 0.25, 0.25, 0.4, 1.0])
me_cylinder_006.update()
me_plane = bpy.data.meshes.new('Plane')
me_plane.from_pydata([(-2.013, -2.013, 0.0), (2.013, -2.013, 0.0), (-2.013, 2.013, 0.0), (2.013, 2.013, 0.0)], [], [(0, 1, 3, 2)])
_uv = me_plane.uv_layers.new(name='UVMap')
_uv.uv.foreach_set('vector', [0.0, 0.0, 1.0, 0.0, 1.0, 1.0, 0.0, 1.0])
me_plane.update()
me_cube = bpy.data.meshes.new('Cube')
me_cube.from_pydata([(-0.008571, -0.07445, -0.02775), (-0.00635, -0.05783, 0.02491), (-0.008571, 0.009309, -0.02775), (-0.00635, -0.007309, 0.02491), (0.008571, -0.07445, -0.02775), (0.00635, -0.05783, 0.02491), (0.008571, 0.009309, -0.02775), (0.00635, -0.007309, 0.02491), (-0.008571, -0.01163, -0.03853), (-0.008571, -0.03257, -0.04218), (-0.008571, -0.05351, -0.03853), (-0.00635, -0.0452, 0.02491), (-0.00635, -0.03257, 0.02491), (-0.00635, -0.01994, 0.02491), (0.008571, -0.05351, -0.03853), (0.008571, -0.03257, -0.04218), (0.008571, -0.01163, -0.03853), (0.00635, -0.01994, 0.02491), (0.00635, -0.03257, 0.02491), (0.00635, -0.0452, 0.02491), (-1.192e-07, 0.01749, -0.05368), (-1.192e-07, -0.007309, 0.02491), (-1.192e-07, -0.08263, -0.05368), (-1.192e-07, -0.05783, 0.02491), (-1.192e-07, -0.01994, 0.02491), (-1.192e-07, -0.03257, 0.02491), (-1.192e-07, -0.0452, 0.02491), (-1.192e-07, -0.007538, -0.06976), (-1.192e-07, -0.03257, -0.07521), (-1.192e-07, -0.0576, -0.06976), (-0.00582, -0.07322, 0.003997), (-0.00582, -0.07322, 0.01866), (-0.00582, 0.05948, 0.01119), (-0.00582, 0.05948, 0.02586), (0.00582, -0.07322, 0.003997), (0.00582, -0.07322, 0.01866), (0.00582, 0.05948, 0.01119), (0.00582, 0.05948, 0.02586), (-0.00582, 0.04459, 0.003997), (-0.00582, 0.04459, 0.01866), (0.00582, 0.04459, 0.003997), (0.00582, 0.04459, 0.01866), (-0.00582, 0.1102, 0.02586), (-0.00582, 0.1147, 0.003725), (0.00582, 0.1147, 0.003725), (0.00582, 0.1102, 0.02586), (0.00582, 0.101, 0.01119), (0.00582, 0.101, 0.02586), (-0.00582, 0.101, 0.01119), (-0.00582, 0.101, 0.02586)], [], [(8, 13, 3, 2), (20, 21, 7, 6), (14, 19, 5, 4), (22, 23, 1, 0), (29, 14, 4, 22), (26, 11, 1, 23), (21, 3, 13, 24), (24, 13, 12, 25), (25, 12, 11, 26), (20, 6, 16, 27), (27, 16, 15, 28), (28, 15, 14, 29), (6, 7, 17, 16), (16, 17, 18, 15), (15, 18, 19, 14), (0, 1, 11, 10), (10, 11, 12, 9), (9, 12, 13, 8), (9, 28, 29, 10), (8, 27, 28, 9), (2, 20, 27, 8), (18, 25, 26, 19), (17, 24, 25, 18), (7, 21, 24, 17), (19, 26, 23, 5), (10, 29, 22, 0), (4, 5, 23, 22), (2, 3, 21, 20), (38, 39, 33, 32), (47, 46, 44, 45), (40, 41, 35, 34), (34, 35, 31, 30), (38, 40, 34, 30), (41, 39, 31, 35), (37, 33, 39, 41), (32, 36, 40, 38), (36, 37, 41, 40), (30, 31, 39, 38), (43, 42, 45, 44), (46, 48, 43, 44), (49, 47, 45, 42), (48, 49, 42, 43), (32, 33, 49, 48), (33, 37, 47, 49), (36, 32, 48, 46), (37, 36, 46, 47)])
_uv = me_cube.uv_layers.new(name='UVMap')
_uv.uv.foreach_set('vector', [0.4575, 0.1875, 0.625, 0.1875, 0.625, 0.25, 0.4575, 0.25, 0.375, 0.375, 0.625, 0.375, 0.625, 0.5, 0.4575, 0.5, 0.4575, 0.6875, 0.625, 0.6875, 0.625, 0.75, 0.4575, 0.75, 0.375, 0.875, 0.625, 0.875, 0.625, 1.0, 0.4575, 1.0, 0.25, 0.6875, 0.4575, 0.6875, 0.4575, 0.75, 0.25, 0.75, 0.75, 0.6875, 0.875, 0.6875, 0.875, 0.75, 0.75, 0.75, 0.75, 0.5, 0.875, 0.5, 0.875, 0.5625, 0.75, 0.5625, 0.75, 0.5625, 0.875, 0.5625, 0.875, 0.625, 0.75, 0.625, 0.75, 0.625, 0.875, 0.625, 0.875, 0.6875, 0.75, 0.6875, 0.25, 0.5, 0.4575, 0.5, 0.4575, 0.5625, 0.25, 0.5625, 0.25, 0.5625, 0.4575, 0.5625, 0.4575, 0.625, 0.25, 0.625, 0.25, 0.625, 0.4575, 0.625, 0.4575, 0.6875, 0.25, 0.6875, 0.4575, 0.5, 0.625, 0.5, 0.625, 0.5625, 0.4575, 0.5625, 0.4575, 0.5625, 0.625, 0.5625, 0.625, 0.625, 0.4575, 0.625, 0.4575, 0.625, 0.625, 0.625, 0.625, 0.6875, 0.4575, 0.6875, 0.4575, 0.0, 0.625, 0.0, 0.625, 0.0625, 0.4575, 0.0625, 0.4575, 0.0625, 0.625, 0.0625, 0.625, 0.125, 0.4575, 0.125, 0.4575, 0.125, 0.625, 0.125, 0.625, 0.1875, 0.4575, 0.1875, 0.125, 0.625, 0.25, 0.625, 0.25, 0.6875, 0.125, 0.7049, 0.125, 0.5451, 0.25, 0.5625, 0.25, 0.625, 0.125, 0.625, 0.125, 0.485, 0.25, 0.5, 0.25, 0.5625, 0.125, 0.5451, 0.625, 0.625, 0.75, 0.625, 0.75, 0.6875, 0.625, 0.6875, 0.625, 0.5625, 0.75, 0.5625, 0.75, 0.625, 0.625, 0.625, 0.625, 0.5, 0.75, 0.5, 0.75, 0.5625, 0.625, 0.5625, 0.625, 0.6875, 0.75, 0.6875, 0.75, 0.75, 0.625, 0.75, 0.125, 0.7049, 0.25, 0.6875, 0.25, 0.75, 0.125, 0.765, 0.4575, 0.75, 0.625, 0.75, 0.625, 0.875, 0.375, 0.875, 0.4575, 0.25, 0.625, 0.25, 0.625, 0.375, 0.375, 0.375, 0.375, 0.222, 0.625, 0.222, 0.625, 0.25, 0.375, 0.25, 0.625, 0.5, 0.375, 0.5, 0.375, 0.5, 0.625, 0.5, 0.375, 0.528, 0.625, 0.528, 0.625, 0.75, 0.375, 0.75, 0.375, 0.75, 0.625, 0.75, 0.625, 1.0, 0.375, 1.0, 0.125, 0.1162, 0.375, 0.528, 0.375, 0.75, 0.125, 0.75, 0.625, 0.528, 0.875, 0.1162, 0.875, 0.75, 0.625, 0.75, 0.625, 0.5, 0.875, 0.03612, 0.875, 0.1162, 0.625, 0.528, 0.125, 0.03612, 0.375, 0.5, 0.375, 0.528, 0.125, 0.1162, 0.375, 0.5, 0.625, 0.5, 0.625, 0.528, 0.375, 0.528, 0.375, 0.0, 0.625, 0.0, 0.625, 0.222, 0.375, 0.222, 0.375, 0.25, 0.625, 0.25, 0.625, 0.5, 0.375, 0.5, 0.375, 0.5, 0.125, 0.03612, 0.125, 0.03612, 0.375, 0.5, 0.875, 0.03612, 0.625, 0.5, 0.625, 0.5, 0.875, 0.03612, 0.375, 0.25, 0.625, 0.25, 0.625, 0.25, 0.375, 0.25, 0.375, 0.25, 0.625, 0.25, 0.625, 0.25, 0.375, 0.25, 0.875, 0.03612, 0.625, 0.5, 0.625, 0.5, 0.875, 0.03612, 0.375, 0.5, 0.125, 0.03612, 0.125, 0.03612, 0.375, 0.5, 0.625, 0.5, 0.375, 0.5, 0.375, 0.5, 0.625, 0.5])
me_cube.update()
me_cube_002 = bpy.data.meshes.new('Cube.002')
me_cube_002.from_pydata([(-0.1891, -0.1891, -0.1891), (-0.09882, -0.09882, 0.1891), (-0.1891, 0.1891, -0.1891), (-0.09882, 0.09882, 0.1891), (0.1891, -0.1891, -0.1891), (0.09882, -0.09882, 0.1891), (0.1891, 0.1891, -0.1891), (0.09882, 0.09882, 0.1891), (-0.02996, -0.02637, 0.172), (-0.02996, -0.02637, 1.138), (-0.02996, 0.02637, 0.172), (-0.02996, 0.02637, 1.138), (0.02996, -0.02637, 0.172), (0.02996, -0.02637, 1.138), (0.02996, 0.02637, 0.172), (0.02996, 0.02637, 1.138), (-0.2761, -0.01993, 1.084), (0.08767, -0.01993, 1.084), (-0.2761, 0.01993, 1.084), (0.08767, 0.01993, 1.084), (-0.2761, -0.01993, 1.039), (0.08767, -0.01993, 1.039), (-0.2761, 0.01993, 1.039), (0.08767, 0.01993, 1.039), (-0.2385, -0.007154, 0.9586), (-0.2385, -0.007154, 1.039), (-0.2385, 0.007154, 0.9586), (-0.2385, 0.007154, 1.039), (-0.2222, -0.007154, 0.9586), (-0.2222, -0.007154, 1.039), (-0.2222, 0.007154, 0.9586), (-0.2222, 0.007154, 1.039), (-0.2871, -0.06625, 0.7718), (-0.2925, -0.07253, 0.9647), (-0.2871, 0.06625, 0.7718), (-0.2925, 0.07253, 0.9647), (-0.1736, -0.06625, 0.7718), (-0.1683, -0.07253, 0.9647), (-0.1736, 0.06625, 0.7718), (-0.1683, 0.07253, 0.9647), (-0.3035, -0.08542, 0.9163), (-0.3035, 0.08542, 0.9163), (-0.1572, 0.08542, 0.9163), (-0.1572, -0.08542, 0.9163)], [], [(0, 1, 3, 2), (2, 3, 7, 6), (6, 7, 5, 4), (4, 5, 1, 0), (2, 6, 4, 0), (7, 3, 1, 5), (8, 9, 11, 10), (10, 11, 15, 14), (14, 15, 13, 12), (12, 13, 9, 8), (10, 14, 12, 8), (15, 11, 9, 13), (16, 17, 19, 18), (18, 19, 23, 22), (22, 23, 21, 20), (20, 21, 17, 16), (18, 22, 20, 16), (23, 19, 17, 21), (24, 25, 27, 26), (26, 27, 31, 30), (30, 31, 29, 28), (28, 29, 25, 24), (26, 30, 28, 24), (31, 27, 25, 29), (40, 33, 35, 41), (41, 35, 39, 42), (42, 39, 37, 43), (43, 37, 33, 40), (34, 38, 36, 32), (39, 35, 33, 37), (36, 43, 40, 32), (38, 42, 43, 36), (34, 41, 42, 38), (32, 40, 41, 34)])
_uv = me_cube_002.uv_layers.new(name='UVMap')
_uv.uv.foreach_set('vector', [0.375, 0.0, 0.625, 0.0, 0.625, 0.25, 0.375, 0.25, 0.375, 0.25, 0.625, 0.25, 0.625, 0.5, 0.375, 0.5, 0.375, 0.5, 0.625, 0.5, 0.625, 0.75, 0.375, 0.75, 0.375, 0.75, 0.625, 0.75, 0.625, 1.0, 0.375, 1.0, 0.125, 0.5, 0.375, 0.5, 0.375, 0.75, 0.125, 0.75, 0.625, 0.5, 0.875, 0.5, 0.875, 0.75, 0.625, 0.75, 0.375, 0.0, 0.625, 0.0, 0.625, 0.25, 0.375, 0.25, 0.375, 0.25, 0.625, 0.25, 0.625, 0.5, 0.375, 0.5, 0.375, 0.5, 0.625, 0.5, 0.625, 0.75, 0.375, 0.75, 0.375, 0.75, 0.625, 0.75, 0.625, 1.0, 0.375, 1.0, 0.125, 0.5, 0.375, 0.5, 0.375, 0.75, 0.125, 0.75, 0.625, 0.5, 0.875, 0.5, 0.875, 0.75, 0.625, 0.75, 0.375, 0.0, 0.625, 0.0, 0.625, 0.25, 0.375, 0.25, 0.375, 0.25, 0.625, 0.25, 0.625, 0.5, 0.375, 0.5, 0.375, 0.5, 0.625, 0.5, 0.625, 0.75, 0.375, 0.75, 0.375, 0.75, 0.625, 0.75, 0.625, 1.0, 0.375, 1.0, 0.125, 0.5, 0.375, 0.5, 0.375, 0.75, 0.125, 0.75, 0.625, 0.5, 0.875, 0.5, 0.875, 0.75, 0.625, 0.75, 0.375, 0.0, 0.625, 0.0, 0.625, 0.25, 0.375, 0.25, 0.375, 0.25, 0.625, 0.25, 0.625, 0.5, 0.375, 0.5, 0.375, 0.5, 0.625, 0.5, 0.625, 0.75, 0.375, 0.75, 0.375, 0.75, 0.625, 0.75, 0.625, 1.0, 0.375, 1.0, 0.125, 0.5, 0.375, 0.5, 0.375, 0.75, 0.125, 0.75, 0.625, 0.5, 0.875, 0.5, 0.875, 0.75, 0.625, 0.75, 0.5623, 0.0, 0.625, 0.0, 0.625, 0.25, 0.5623, 0.25, 0.5623, 0.25, 0.625, 0.25, 0.625, 0.5, 0.5623, 0.5, 0.5623, 0.5, 0.625, 0.5, 0.625, 0.75, 0.5623, 0.75, 0.5623, 0.75, 0.625, 0.75, 0.625, 1.0, 0.5623, 1.0, 0.125, 0.5, 0.375, 0.5, 0.375, 0.75, 0.125, 0.75, 0.625, 0.5, 0.875, 0.5, 0.875, 0.75, 0.625, 0.75, 0.375, 0.75, 0.5623, 0.75, 0.5623, 1.0, 0.375, 1.0, 0.375, 0.5, 0.5623, 0.5, 0.5623, 0.75, 0.375, 0.75, 0.375, 0.25, 0.5623, 0.25, 0.5623, 0.5, 0.375, 0.5, 0.375, 0.0, 0.5623, 0.0, 0.5623, 0.25, 0.375, 0.25])
me_cube_002.update()
me_cube_013 = bpy.data.meshes.new('Cube.013')
me_cube_013.from_pydata([(-0.1084, 0.212, -0.1683), (0.212, 0.1084, -0.1683), (-0.1084, 0.212, 0.1313), (0.212, 0.1084, -0.02409), (-0.1213, 0.1722, 0.1683), (-0.1333, -0.1338, 0.1683), (-0.204, -0.08369, 0.1683), (0.03849, 0.01005, 0.1683), (0.1798, 0.008793, 0.06868), (0.1084, -0.212, 0.005837), (-0.07921, -0.1513, 0.1683), (0.1487, -0.08723, -0.1683), (0.1084, -0.212, -0.09007), (-0.1643, 0.03893, -0.1683), (-0.1792, -0.007156, -0.1394), (0.07009, -0.1996, -0.08838)], [], [(0, 2, 3, 1), (14, 6, 4, 2, 0, 13), (14, 15, 5, 6), (10, 7, 4, 6, 5), (12, 9, 10, 5, 15), (13, 11, 12, 15, 14), (4, 7, 8, 3, 2), (7, 10, 9, 8), (1, 11, 13, 0), (1, 3, 8, 9, 12, 11)])
_uv = me_cube_013.uv_layers.new(name='UVMap')
_uv.uv.foreach_set('vector', [0.375, 0.0, 0.5975, 0.0, 0.4821, 0.25, 0.375, 0.25, 0.3965, 0.829, 0.625, 0.7693, 0.625, 0.969, 0.5975, 1.0, 0.375, 1.0, 0.375, 0.865, 0.3965, 0.829, 0.4344, 0.5299, 0.625, 0.6886, 0.625, 0.7693, 0.625, 0.6464, 0.7659, 0.6001, 0.844, 0.75, 0.6443, 0.75, 0.625, 0.6886, 0.4331, 0.5, 0.5043, 0.5, 0.625, 0.6464, 0.625, 0.6886, 0.4344, 0.5299, 0.375, 0.865, 0.375, 0.4027, 0.4331, 0.5, 0.4344, 0.5299, 0.3965, 0.829, 0.625, 0.969, 0.625, 0.6346, 0.551, 0.3277, 0.4821, 0.25, 0.5975, 1.0, 0.625, 0.6346, 0.625, 0.6464, 0.5043, 0.5, 0.551, 0.3277, 0.125, 0.5, 0.2777, 0.5, 0.26, 0.75, 0.125, 0.75, 0.375, 0.25, 0.4821, 0.25, 0.551, 0.3277, 0.5043, 0.5, 0.4331, 0.5, 0.375, 0.4027])
me_cube_013.update()
me_cube_014 = bpy.data.meshes.new('Cube.014')
me_cube_014.from_pydata([(0.2994, -0.1273, -0.2301), (-0.1273, -0.2994, -0.2301), (0.2994, -0.1273, 0.1794), (-0.1273, -0.2994, -0.03292), (0.278, -0.07428, 0.2301), (0.02245, 0.2571, 0.2301), (0.1405, 0.2665, 0.2301), (-0.03155, -0.04427, 0.2301), (-0.1808, -0.1668, 0.09386), (-0.2994, 0.1273, 0.007977), (-0.04954, 0.2281, 0.2301), (-0.2324, -0.03886, -0.2301), (-0.2994, 0.1273, -0.1231), (0.2064, 0.1032, -0.2301), (0.1817, 0.1646, -0.1905), (-0.2484, 0.1479, -0.1208)], [], [(0, 2, 3, 1), (14, 6, 4, 2, 0, 13), (14, 15, 5, 6), (10, 7, 4, 6, 5), (12, 9, 10, 5, 15), (13, 11, 12, 15, 14), (4, 7, 8, 3, 2), (7, 10, 9, 8), (1, 11, 13, 0), (1, 3, 8, 9, 12, 11)])
_uv = me_cube_014.uv_layers.new(name='UVMap')
_uv.uv.foreach_set('vector', [0.375, 0.0, 0.5975, 0.0, 0.4821, 0.25, 0.375, 0.25, 0.3965, 0.829, 0.625, 0.7693, 0.625, 0.969, 0.5975, 1.0, 0.375, 1.0, 0.375, 0.865, 0.3965, 0.829, 0.4344, 0.5299, 0.625, 0.6886, 0.625, 0.7693, 0.625, 0.6464, 0.7659, 0.6001, 0.844, 0.75, 0.6443, 0.75, 0.625, 0.6886, 0.4331, 0.5, 0.5043, 0.5, 0.625, 0.6464, 0.625, 0.6886, 0.4344, 0.5299, 0.375, 0.865, 0.375, 0.4027, 0.4331, 0.5, 0.4344, 0.5299, 0.3965, 0.829, 0.625, 0.969, 0.625, 0.6346, 0.551, 0.3277, 0.4821, 0.25, 0.5975, 1.0, 0.625, 0.6346, 0.625, 0.6464, 0.5043, 0.5, 0.551, 0.3277, 0.125, 0.5, 0.2777, 0.5, 0.26, 0.75, 0.125, 0.75, 0.375, 0.25, 0.4821, 0.25, 0.551, 0.3277, 0.5043, 0.5, 0.4331, 0.5, 0.375, 0.4027])
me_cube_014.update()
me_cube_015 = bpy.data.meshes.new('Cube.015')
me_cube_015.from_pydata([(0.2337, -0.1849, -0.05635), (-0.2363, -0.1452, -0.007634), (-0.0784, 0.1663, 0.146), (0.1754, 0.1452, 0.1131), (0.1033, -0.1849, 0.1694), (-0.004441, 0.1574, 0.1887), (0.02307, -0.1795, 0.2031), (0.01915, -0.1476, 0.2023), (-0.07927, 0.1664, 0.1453), (-0.2253, 0.06839, 0.01769), (-0.1968, -0.1452, -0.07605), (0.2597, 0.1043, -0.04132), (0.1792, -0.1784, -0.08777), (0.2609, 0.1452, -0.035), (0.02892, 0.1663, -0.04048), (-0.1786, 0.06816, -0.06337), (-0.1832, -0.08195, -0.08659), (-0.1332, -0.1499, -0.09515)], [], [(6, 4, 3, 5, 7), (7, 5, 2), (9, 1, 6, 7, 2, 8), (13, 3, 4, 0, 11), (14, 8, 2, 5, 3, 13), (14, 15, 9, 8), (10, 16, 17), (10, 1, 9, 15, 16), (16, 15, 14, 13, 11, 12, 17), (0, 4, 6, 1, 10, 17, 12), (0, 12, 11)])
_uv = me_cube_015.uv_layers.new(name='UVMap')
_uv.uv.foreach_set('vector', [0.8396, 0.5, 0.5717, 0.25, 0.5077, 1.0, 0.7979, 0.75, 0.825, 0.5346, 0.836, 0.5236, 0.7979, 0.75, 0.7421, 0.75, 0.5966, 0.6617, 0.5842, 0.5, 0.8396, 0.5, 0.825, 0.5346, 0.625, 0.8671, 0.6249, 0.8664, 0.3787, 0.0, 0.5077, 0.0, 0.5717, 0.25, 0.375, 0.25, 0.375, 0.03092, 0.4626, 0.8669, 0.6249, 0.8664, 0.625, 0.8671, 0.625, 0.9229, 0.5077, 1.0, 0.3787, 1.0, 0.4626, 0.8669, 0.526, 0.6616, 0.5966, 0.6617, 0.6249, 0.8664, 0.5246, 0.5, 0.5125, 0.5479, 0.4881, 0.4702, 0.5246, 0.5, 0.5842, 0.5, 0.5966, 0.6617, 0.526, 0.6616, 0.5125, 0.5479, 0.5125, 0.5479, 0.526, 0.6616, 0.4626, 0.8669, 0.3787, 0.0, 0.125, 0.7191, 0.375, 0.2911, 0.4881, 0.4702, 0.375, 0.25, 0.5717, 0.25, 0.624, 0.2844, 0.5842, 0.5, 0.5246, 0.5, 0.4881, 0.4702, 0.375, 0.2911, 0.125, 0.5, 0.1661, 0.5, 0.125, 0.7191])
me_cube_015.update()
me_cube_016 = bpy.data.meshes.new('Cube.016')
me_cube_016.from_pydata([(-0.1594, -0.2836, -0.2301), (-0.2836, 0.1594, -0.2301), (-0.1594, -0.2836, 0.1794), (-0.2836, 0.1594, -0.03292), (-0.1044, -0.2682, 0.2301), (0.2531, -0.05057, 0.2301), (0.2495, -0.169, 0.2301), (-0.04053, 0.03622, 0.2301), (-0.1459, 0.198, 0.09386), (0.1594, 0.2836, 0.007977), (0.2322, 0.02418, 0.2301), (-0.01309, 0.2353, -0.2301), (0.1594, 0.2836, -0.1231), (0.07988, -0.2165, -0.2301), (0.1436, -0.1987, -0.1905), (0.1743, 0.2307, -0.1208)], [], [(0, 2, 3, 1), (14, 6, 4, 2, 0, 13), (14, 15, 5, 6), (10, 7, 4, 6, 5), (12, 9, 10, 5, 15), (13, 11, 12, 15, 14), (4, 7, 8, 3, 2), (7, 10, 9, 8), (1, 11, 13, 0), (1, 3, 8, 9, 12, 11)])
_uv = me_cube_016.uv_layers.new(name='UVMap')
_uv.uv.foreach_set('vector', [0.375, 0.0, 0.5975, 0.0, 0.4821, 0.25, 0.375, 0.25, 0.3965, 0.829, 0.625, 0.7693, 0.625, 0.969, 0.5975, 1.0, 0.375, 1.0, 0.375, 0.865, 0.3965, 0.829, 0.4344, 0.5299, 0.625, 0.6886, 0.625, 0.7693, 0.625, 0.6464, 0.7659, 0.6001, 0.844, 0.75, 0.6443, 0.75, 0.625, 0.6886, 0.4331, 0.5, 0.5043, 0.5, 0.625, 0.6464, 0.625, 0.6886, 0.4344, 0.5299, 0.375, 0.865, 0.375, 0.4027, 0.4331, 0.5, 0.4344, 0.5299, 0.3965, 0.829, 0.625, 0.969, 0.625, 0.6346, 0.551, 0.3277, 0.4821, 0.25, 0.5975, 1.0, 0.625, 0.6346, 0.625, 0.6464, 0.5043, 0.5, 0.551, 0.3277, 0.125, 0.5, 0.2777, 0.5, 0.26, 0.75, 0.125, 0.75, 0.375, 0.25, 0.4821, 0.25, 0.551, 0.3277, 0.5043, 0.5, 0.4331, 0.5, 0.375, 0.4027])
me_cube_016.update()
me_cube_017 = bpy.data.meshes.new('Cube.017')
me_cube_017.from_pydata([(0.177, -0.2999, 0.4703), (-0.177, 0.2999, -0.4703), (0.2999, 0.177, 0.349), (0.2809, 0.1032, 0.4703), (-0.1067, -0.2268, -0.4703), (0.202, 0.2022, -0.4703), (0.2999, 0.177, -0.391), (-0.2125, 0.162, -0.4703), (-0.2206, -0.1974, -0.4703), (0.03438, -0.2632, 0.4703), (-0.2711, -0.1844, -0.2382), (-0.2801, -0.1, -0.1886), (0.177, -0.2999, -0.1042), (0.2296, -0.09592, -0.3049), (-0.07903, -0.2339, -0.4479), (-0.04119, 0.07175, 0.4703), (-0.03873, -0.04654, 0.4703), (-0.177, 0.2999, -0.06503), (-0.1215, 0.2856, 0.09621), (-0.223, 0.1216, 0.1466), (-0.2223, 0.1216, 0.1483), (-0.1288, 0.1543, 0.3166)], [], [(16, 9, 0, 3, 15), (21, 20, 16, 15), (7, 1, 5, 4, 8), (11, 7, 8, 10), (12, 0, 9, 10, 8, 4, 14), (6, 13, 14, 4, 5), (6, 2, 3, 0, 12, 13), (13, 12, 14), (20, 21, 18, 17, 19), (11, 10, 9, 16, 20, 19), (2, 18, 21, 15, 3), (1, 17, 18, 2, 6, 5), (11, 19, 17, 1, 7)])
_uv = me_cube_017.uv_layers.new(name='UVMap')
_uv.uv.foreach_set('vector', [0.7778, 0.6119, 0.875, 0.6753, 0.875, 0.75, 0.6637, 0.75, 0.72, 0.5957, 0.6431, 0.5486, 0.5399, 0.4074, 0.7778, 0.6119, 0.7052, 0.6105, 0.3027, 0.5, 0.375, 0.5, 0.375, 0.6987, 0.125, 0.6013, 0.125, 0.5416, 0.4335, 0.3068, 0.3027, 0.5, 0.375, 0.2084, 0.4367, 0.2349, 0.4723, 0.0, 0.625, 0.0, 0.625, 0.07475, 0.4367, 0.2349, 0.375, 0.2084, 0.375, 0.1487, 0.381, 0.1342, 0.3961, 0.75, 0.4189, 0.3208, 0.1553, 0.5427, 0.125, 0.6013, 0.375, 0.6987, 0.3961, 0.75, 0.5928, 0.75, 0.625, 0.7887, 0.625, 1.0, 0.4723, 1.0, 0.4189, 0.8931, 0.4189, 0.3208, 0.4723, 0.0, 0.1553, 0.5427, 0.5399, 0.4074, 0.6431, 0.5486, 0.5256, 0.5291, 0.4827, 0.5, 0.539, 0.4065, 0.4499, 0.2903, 0.4367, 0.2349, 0.875, 0.6753, 0.7699, 0.6198, 0.5399, 0.4074, 0.539, 0.4065, 0.5928, 0.75, 0.5256, 0.5291, 0.6431, 0.5486, 0.7052, 0.6105, 0.625, 0.7887, 0.375, 0.5, 0.4827, 0.5, 0.5256, 0.5291, 0.5928, 0.75, 0.3961, 0.75, 0.375, 0.6987, 0.4499, 0.2903, 0.539, 0.4065, 0.4827, 0.5, 0.375, 0.5, 0.375, 0.4277])
me_cube_017.update()
me_cube_018 = bpy.data.meshes.new('Cube.018')
me_cube_018.from_pydata([(0.09439, 0.07213, -0.02246), (0.03289, -0.1056, -0.003043), (-0.07195, -0.01397, 0.0582), (-0.03887, 0.08203, 0.04509), (0.0816, 0.02177, 0.06752), (-0.06126, 0.01374, 0.07522), (0.0716, -0.008702, 0.08097), (0.05891, -0.007092, 0.08065), (-0.07208, -0.01429, 0.05792), (-0.04854, -0.08035, 0.00705), (0.03677, -0.0903, -0.03032), (-0.01482, 0.1106, -0.01647), (0.08652, 0.05174, -0.03499), (-0.03048, 0.1151, -0.01395), (-0.06143, 0.0275, -0.01614), (-0.04386, -0.0623, -0.02526), (0.01369, -0.07881, -0.03452), (0.04485, -0.06617, -0.03793)], [], [(6, 4, 3, 5, 7), (7, 5, 2), (9, 1, 6, 7, 2, 8), (13, 3, 4, 0, 11), (14, 8, 2, 5, 3, 13), (14, 15, 9, 8), (10, 16, 17), (10, 1, 9, 15, 16), (16, 15, 14, 13, 11, 12, 17), (0, 4, 6, 1, 10, 17, 12), (0, 12, 11)])
_uv = me_cube_018.uv_layers.new(name='UVMap')
_uv.uv.foreach_set('vector', [0.8396, 0.5, 0.5717, 0.25, 0.5077, 1.0, 0.7979, 0.75, 0.825, 0.5346, 0.836, 0.5236, 0.7979, 0.75, 0.7421, 0.75, 0.5966, 0.6617, 0.5842, 0.5, 0.8396, 0.5, 0.825, 0.5346, 0.625, 0.8671, 0.6249, 0.8664, 0.3787, 0.0, 0.5077, 0.0, 0.5717, 0.25, 0.375, 0.25, 0.375, 0.03092, 0.4626, 0.8669, 0.6249, 0.8664, 0.625, 0.8671, 0.625, 0.9229, 0.5077, 1.0, 0.3787, 1.0, 0.4626, 0.8669, 0.526, 0.6616, 0.5966, 0.6617, 0.6249, 0.8664, 0.5246, 0.5, 0.5125, 0.5479, 0.4881, 0.4702, 0.5246, 0.5, 0.5842, 0.5, 0.5966, 0.6617, 0.526, 0.6616, 0.5125, 0.5479, 0.5125, 0.5479, 0.526, 0.6616, 0.4626, 0.8669, 0.3787, 0.0, 0.125, 0.7191, 0.375, 0.2911, 0.4881, 0.4702, 0.375, 0.25, 0.5717, 0.25, 0.624, 0.2844, 0.5842, 0.5, 0.5246, 0.5, 0.4881, 0.4702, 0.375, 0.2911, 0.125, 0.5, 0.1661, 0.5, 0.125, 0.7191])
me_cube_018.update()
me_cube_019 = bpy.data.meshes.new('Cube.019')
me_cube_019.from_pydata([(0.2925, -0.3399, 0.2463), (-0.2925, 0.3399, -0.2463), (0.4204, 0.1562, 0.1827), (0.4006, 0.07944, 0.2463), (-0.1315, -0.2306, -0.2463), (0.274, 0.1939, -0.2463), (0.4204, 0.1562, -0.2047), (-0.3295, 0.1965, -0.2463), (-0.3018, -0.1867, -0.2463), (0.07934, -0.285, 0.2463), (-0.3773, -0.1673, -0.1247), (-0.3997, -0.0761, -0.09875), (0.2925, -0.3399, -0.05457), (0.3472, -0.1277, -0.1597), (-0.09019, -0.2413, -0.2345), (-0.06828, 0.0812, 0.2463), (-0.05168, -0.04547, 0.2463), (-0.2925, 0.3399, -0.03405), (-0.2095, 0.3185, 0.05038), (-0.3403, 0.1545, 0.07674), (-0.3393, 0.1544, 0.07765), (-0.2059, 0.179, 0.1658)], [], [(16, 9, 0, 3, 15), (21, 20, 16, 15), (7, 1, 5, 4, 8), (11, 7, 8, 10), (12, 0, 9, 10, 8, 4, 14), (6, 13, 14, 4, 5), (6, 2, 3, 0, 12, 13), (13, 12, 14), (20, 21, 18, 17, 19), (11, 10, 9, 16, 20, 19), (2, 18, 21, 15, 3), (1, 17, 18, 2, 6, 5), (11, 19, 17, 1, 7)])
_uv = me_cube_019.uv_layers.new(name='UVMap')
_uv.uv.foreach_set('vector', [0.7778, 0.6119, 0.875, 0.6753, 0.875, 0.75, 0.6637, 0.75, 0.72, 0.5957, 0.6431, 0.5486, 0.5399, 0.4074, 0.7778, 0.6119, 0.7052, 0.6105, 0.3027, 0.5, 0.375, 0.5, 0.375, 0.6987, 0.125, 0.6013, 0.125, 0.5416, 0.4335, 0.3068, 0.3027, 0.5, 0.375, 0.2084, 0.4367, 0.2349, 0.4723, 0.0, 0.625, 0.0, 0.625, 0.07475, 0.4367, 0.2349, 0.375, 0.2084, 0.375, 0.1487, 0.381, 0.1342, 0.3961, 0.75, 0.4189, 0.3208, 0.1553, 0.5427, 0.125, 0.6013, 0.375, 0.6987, 0.3961, 0.75, 0.5928, 0.75, 0.625, 0.7887, 0.625, 1.0, 0.4723, 1.0, 0.4189, 0.8931, 0.4189, 0.3208, 0.4723, 0.0, 0.1553, 0.5427, 0.5399, 0.4074, 0.6431, 0.5486, 0.5256, 0.5291, 0.4827, 0.5, 0.539, 0.4065, 0.4499, 0.2903, 0.4367, 0.2349, 0.875, 0.6753, 0.7699, 0.6198, 0.5399, 0.4074, 0.539, 0.4065, 0.5928, 0.75, 0.5256, 0.5291, 0.6431, 0.5486, 0.7052, 0.6105, 0.625, 0.7887, 0.375, 0.5, 0.4827, 0.5, 0.5256, 0.5291, 0.5928, 0.75, 0.3961, 0.75, 0.375, 0.6987, 0.4499, 0.2903, 0.539, 0.4065, 0.4827, 0.5, 0.375, 0.5, 0.375, 0.4277])
me_cube_019.update()
me_cube_020 = bpy.data.meshes.new('Cube.020')
me_cube_020.from_pydata([(-0.1027, -0.1827, -0.2902), (-0.1827, 0.1027, -0.2902), (-0.1027, -0.1827, 0.2264), (-0.1827, 0.1027, -0.04153), (-0.06725, -0.1728, 0.2902), (0.1631, -0.03258, 0.2902), (0.1607, -0.1089, 0.2902), (-0.02611, 0.02334, 0.2902), (-0.09399, 0.1276, 0.1184), (0.1027, 0.1827, 0.01006), (0.1496, 0.01558, 0.2902), (-0.008436, 0.1516, -0.2902), (0.1027, 0.1827, -0.1553), (0.05147, -0.1395, -0.2902), (0.09253, -0.128, -0.2404), (0.1123, 0.1486, -0.1524)], [], [(0, 2, 3, 1), (14, 6, 4, 2, 0, 13), (14, 15, 5, 6), (10, 7, 4, 6, 5), (12, 9, 10, 5, 15), (13, 11, 12, 15, 14), (4, 7, 8, 3, 2), (7, 10, 9, 8), (1, 11, 13, 0), (1, 3, 8, 9, 12, 11)])
_uv = me_cube_020.uv_layers.new(name='UVMap')
_uv.uv.foreach_set('vector', [0.375, 0.0, 0.5975, 0.0, 0.4821, 0.25, 0.375, 0.25, 0.3965, 0.829, 0.625, 0.7693, 0.625, 0.969, 0.5975, 1.0, 0.375, 1.0, 0.375, 0.865, 0.3965, 0.829, 0.4344, 0.5299, 0.625, 0.6886, 0.625, 0.7693, 0.625, 0.6464, 0.7659, 0.6001, 0.844, 0.75, 0.6443, 0.75, 0.625, 0.6886, 0.4331, 0.5, 0.5043, 0.5, 0.625, 0.6464, 0.625, 0.6886, 0.4344, 0.5299, 0.375, 0.865, 0.375, 0.4027, 0.4331, 0.5, 0.4344, 0.5299, 0.3965, 0.829, 0.625, 0.969, 0.625, 0.6346, 0.551, 0.3277, 0.4821, 0.25, 0.5975, 1.0, 0.625, 0.6346, 0.625, 0.6464, 0.5043, 0.5, 0.551, 0.3277, 0.125, 0.5, 0.2777, 0.5, 0.26, 0.75, 0.125, 0.75, 0.375, 0.25, 0.4821, 0.25, 0.551, 0.3277, 0.5043, 0.5, 0.4331, 0.5, 0.375, 0.4027])
me_cube_020.update()
me_cube_021 = bpy.data.meshes.new('Cube.021')
me_cube_021.from_pydata([(-0.1037, 0.1537, -0.09194), (-0.1123, 0.1547, 0.07919), (-0.06231, -0.142, -0.08807), (-0.09238, 0.01238, 0.08105), (-0.03614, -0.1756, -0.08655), (0.1102, -0.1545, -0.03715), (0.09922, -0.1566, -0.07984), (0.0116, -0.1675, 0.01868), (-0.02688, -0.07176, 0.08486), (0.08123, 0.006661, 0.08984), (0.1087, -0.1543, -0.008281), (-0.008794, 0.1693, 0.08432), (0.06799, 0.1013, 0.0886), (-0.01212, 0.1666, -0.0874), (0.01625, 0.1415, -0.08582), (0.06926, 0.09951, 0.06816)], [], [(0, 2, 3, 1), (14, 6, 4, 2, 0, 13), (14, 15, 5, 6), (10, 7, 4, 6, 5), (12, 9, 10, 5, 15), (13, 11, 12, 15, 14), (4, 7, 8, 3, 2), (7, 10, 9, 8), (1, 11, 13, 0), (1, 3, 8, 9, 12, 11)])
_uv = me_cube_021.uv_layers.new(name='UVMap')
_uv.uv.foreach_set('vector', [0.375, 0.0, 0.5975, 0.0, 0.4821, 0.25, 0.375, 0.25, 0.3965, 0.829, 0.625, 0.7693, 0.625, 0.969, 0.5975, 1.0, 0.375, 1.0, 0.375, 0.865, 0.3965, 0.829, 0.4344, 0.5299, 0.625, 0.6886, 0.625, 0.7693, 0.625, 0.6464, 0.7659, 0.6001, 0.844, 0.75, 0.6443, 0.75, 0.625, 0.6886, 0.4331, 0.5, 0.5043, 0.5, 0.625, 0.6464, 0.625, 0.6886, 0.4344, 0.5299, 0.375, 0.865, 0.375, 0.4027, 0.4331, 0.5, 0.4344, 0.5299, 0.3965, 0.829, 0.625, 0.969, 0.625, 0.6346, 0.551, 0.3277, 0.4821, 0.25, 0.5975, 1.0, 0.625, 0.6346, 0.625, 0.6464, 0.5043, 0.5, 0.551, 0.3277, 0.125, 0.5, 0.2777, 0.5, 0.26, 0.75, 0.125, 0.75, 0.375, 0.25, 0.4821, 0.25, 0.551, 0.3277, 0.5043, 0.5, 0.4331, 0.5, 0.375, 0.4027])
me_cube_021.update()
me_cube_046 = bpy.data.meshes.new('Cube.046')
me_cube_046.from_pydata([(-0.6416, -0.6416, -0.6416), (-0.6416, -0.6416, 0.6416), (-0.6416, 0.6416, -0.6416), (-0.6416, 0.6416, 0.6416), (0.6416, -0.6416, -0.6416), (0.6416, -0.6416, 0.6416), (0.6416, 0.6416, -0.6416), (0.6416, 0.6416, 0.6416)], [], [(0, 1, 3, 2), (2, 3, 7, 6), (6, 7, 5, 4), (4, 5, 1, 0), (2, 6, 4, 0), (7, 3, 1, 5)])
_uv = me_cube_046.uv_layers.new(name='UVMap')
_uv.uv.foreach_set('vector', [0.375, 0.0, 0.625, 0.0, 0.625, 0.25, 0.375, 0.25, 0.375, 0.25, 0.625, 0.25, 0.625, 0.5, 0.375, 0.5, 0.375, 0.5, 0.625, 0.5, 0.625, 0.75, 0.375, 0.75, 0.375, 0.75, 0.625, 0.75, 0.625, 1.0, 0.375, 1.0, 0.125, 0.5, 0.375, 0.5, 0.375, 0.75, 0.125, 0.75, 0.625, 0.5, 0.875, 0.5, 0.875, 0.75, 0.625, 0.75])
me_cube_046.materials.append(None)
me_cube_046.use_remesh_fix_poles = True
me_cube_046.use_remesh_preserve_attributes = False
me_cube_046.use_mirror_vertex_groups = False
me_cube_046.update()
me_cube_045 = bpy.data.meshes.new('Cube.045')
me_cube_045.from_pydata([(-0.6416, -0.6416, -0.6416), (-0.6416, -0.6416, 0.6416), (-0.6416, 0.6416, -0.6416), (-0.6416, 0.6416, 0.6416), (0.6416, -0.6416, -0.6416), (0.6416, -0.6416, 0.6416), (0.6416, 0.6416, -0.6416), (0.6416, 0.6416, 0.6416)], [], [(0, 1, 3, 2), (2, 3, 7, 6), (6, 7, 5, 4), (4, 5, 1, 0), (2, 6, 4, 0), (7, 3, 1, 5)])
_uv = me_cube_045.uv_layers.new(name='UVMap')
_uv.uv.foreach_set('vector', [0.375, 0.0, 0.625, 0.0, 0.625, 0.25, 0.375, 0.25, 0.375, 0.25, 0.625, 0.25, 0.625, 0.5, 0.375, 0.5, 0.375, 0.5, 0.625, 0.5, 0.625, 0.75, 0.375, 0.75, 0.375, 0.75, 0.625, 0.75, 0.625, 1.0, 0.375, 1.0, 0.125, 0.5, 0.375, 0.5, 0.375, 0.75, 0.125, 0.75, 0.625, 0.5, 0.875, 0.5, 0.875, 0.75, 0.625, 0.75])
me_cube_045.materials.append(None)
me_cube_045.use_remesh_fix_poles = True
me_cube_045.use_remesh_preserve_attributes = False
me_cube_045.use_mirror_vertex_groups = False
me_cube_045.update()
me_cube_043 = bpy.data.meshes.new('Cube.043')
me_cube_043.from_pydata([(-0.2779, -0.1215, -1.129), (-0.224, -0.1215, -0.8863), (-0.2779, 0.1215, -1.129), (-0.224, 0.1215, -0.8863), (0.2779, -0.1215, -1.129), (0.224, -0.1215, -0.8863), (0.2779, 0.1215, -1.129), (0.224, 0.1215, -0.8863)], [], [(0, 1, 3, 2), (2, 3, 7, 6), (6, 7, 5, 4), (4, 5, 1, 0), (2, 6, 4, 0), (7, 3, 1, 5)])
_uv = me_cube_043.uv_layers.new(name='UVMap')
_uv.uv.foreach_set('vector', [0.375, 0.0, 0.625, 0.0, 0.625, 0.25, 0.375, 0.25, 0.375, 0.25, 0.625, 0.25, 0.625, 0.5, 0.375, 0.5, 0.375, 0.5, 0.625, 0.5, 0.625, 0.75, 0.375, 0.75, 0.375, 0.75, 0.625, 0.75, 0.625, 1.0, 0.375, 1.0, 0.125, 0.5, 0.375, 0.5, 0.375, 0.75, 0.125, 0.75, 0.625, 0.5, 0.875, 0.5, 0.875, 0.75, 0.625, 0.75])
me_cube_043.materials.append(None)
me_cube_043.use_remesh_fix_poles = True
me_cube_043.use_remesh_preserve_attributes = False
me_cube_043.use_mirror_vertex_groups = False
me_cube_043.update()
me_cube_044 = bpy.data.meshes.new('Cube.044')
me_cube_044.from_pydata([(-0.6416, -0.6416, -0.6416), (-0.6416, -0.6416, 0.6416), (-0.6416, 0.6416, -0.6416), (-0.6416, 0.6416, 0.6416), (0.6416, -0.6416, -0.6416), (0.6416, -0.6416, 0.6416), (0.6416, 0.6416, -0.6416), (0.6416, 0.6416, 0.6416)], [], [(0, 1, 3, 2), (2, 3, 7, 6), (6, 7, 5, 4), (4, 5, 1, 0), (2, 6, 4, 0), (7, 3, 1, 5)])
_uv = me_cube_044.uv_layers.new(name='UVMap')
_uv.uv.foreach_set('vector', [0.375, 0.0, 0.625, 0.0, 0.625, 0.25, 0.375, 0.25, 0.375, 0.25, 0.625, 0.25, 0.625, 0.5, 0.375, 0.5, 0.375, 0.5, 0.625, 0.5, 0.625, 0.75, 0.375, 0.75, 0.375, 0.75, 0.625, 0.75, 0.625, 1.0, 0.375, 1.0, 0.125, 0.5, 0.375, 0.5, 0.375, 0.75, 0.125, 0.75, 0.625, 0.5, 0.875, 0.5, 0.875, 0.75, 0.625, 0.75])
me_cube_044.materials.append(None)
me_cube_044.use_remesh_fix_poles = True
me_cube_044.use_remesh_preserve_attributes = False
me_cube_044.use_mirror_vertex_groups = False
me_cube_044.update()
me_circle = bpy.data.meshes.new('Circle')
me_circle.from_pydata([(0.0, 0.0, 0.0), (0.0, 1.0, 0.0), (-0.1951, 0.9808, 0.0), (-0.3827, 0.9239, 0.0), (-0.5556, 0.8315, 0.0), (-0.7071, 0.7071, 0.0), (-0.8315, 0.5556, 0.0), (-0.9239, 0.3827, 0.0), (-0.9808, 0.1951, 0.0), (-1.0, 7.55e-08, 0.0), (-0.9808, -0.1951, 0.0), (-0.9239, -0.3827, 0.0), (-0.8315, -0.5556, 0.0), (-0.7071, -0.7071, 0.0), (-0.5556, -0.8315, 0.0), (-0.3827, -0.9239, 0.0), (-0.1951, -0.9808, 0.0), (3.258e-07, -1.0, 0.0), (0.1951, -0.9808, 0.0), (0.3827, -0.9239, 0.0), (0.5556, -0.8315, 0.0), (0.7071, -0.7071, 0.0), (0.8315, -0.5556, 0.0), (0.9239, -0.3827, 0.0), (0.9808, -0.1951, 0.0), (1.0, 9.656e-07, 0.0), (0.9808, 0.1951, 0.0), (0.9239, 0.3827, 0.0), (0.8315, 0.5556, 0.0), (0.7071, 0.7071, 0.0), (0.5556, 0.8315, 0.0), (0.3827, 0.9239, 0.0), (0.1951, 0.9808, 0.0)], [], [(0, 1, 2), (0, 2, 3), (0, 3, 4), (0, 4, 5), (0, 5, 6), (0, 6, 7), (0, 7, 8), (0, 8, 9), (0, 9, 10), (0, 10, 11), (0, 11, 12), (0, 12, 13), (0, 13, 14), (0, 14, 15), (0, 15, 16), (0, 16, 17), (0, 17, 18), (0, 18, 19), (0, 19, 20), (0, 20, 21), (0, 21, 22), (0, 22, 23), (0, 23, 24), (0, 24, 25), (0, 25, 26), (0, 26, 27), (0, 27, 28), (0, 28, 29), (0, 29, 30), (0, 30, 31), (0, 31, 32), (0, 32, 1)])
_uv = me_circle.uv_layers.new(name='UVMap')
_uv.uv.foreach_set('vector', [0.5, 0.5, 0.5, 1.0, 0.4025, 0.9904, 0.5, 0.5, 0.4025, 0.9904, 0.3087, 0.9619, 0.5, 0.5, 0.3087, 0.9619, 0.2222, 0.9157, 0.5, 0.5, 0.2222, 0.9157, 0.1464, 0.8536, 0.5, 0.5, 0.1464, 0.8536, 0.08427, 0.7778, 0.5, 0.5, 0.08427, 0.7778, 0.03806, 0.6913, 0.5, 0.5, 0.03806, 0.6913, 0.009607, 0.5975, 0.5, 0.5, 0.009607, 0.5975, 0.0, 0.5, 0.5, 0.5, 0.0, 0.5, 0.009607, 0.4025, 0.5, 0.5, 0.009607, 0.4025, 0.03806, 0.3087, 0.5, 0.5, 0.03806, 0.3087, 0.08427, 0.2222, 0.5, 0.5, 0.08427, 0.2222, 0.1464, 0.1464, 0.5, 0.5, 0.1464, 0.1464, 0.2222, 0.08427, 0.5, 0.5, 0.2222, 0.08427, 0.3087, 0.03806, 0.5, 0.5, 0.3087, 0.03806, 0.4025, 0.009607, 0.5, 0.5, 0.4025, 0.009607, 0.5, 0.0, 0.5, 0.5, 0.5, 0.0, 0.5975, 0.009607, 0.5, 0.5, 0.5975, 0.009607, 0.6913, 0.03806, 0.5, 0.5, 0.6913, 0.03806, 0.7778, 0.08427, 0.5, 0.5, 0.7778, 0.08427, 0.8536, 0.1464, 0.5, 0.5, 0.8536, 0.1464, 0.9157, 0.2222, 0.5, 0.5, 0.9157, 0.2222, 0.9619, 0.3087, 0.5, 0.5, 0.9619, 0.3087, 0.9904, 0.4025, 0.5, 0.5, 0.9904, 0.4025, 1.0, 0.5, 0.5, 0.5, 1.0, 0.5, 0.9904, 0.5975, 0.5, 0.5, 0.9904, 0.5975, 0.9619, 0.6913, 0.5, 0.5, 0.9619, 0.6913, 0.9157, 0.7778, 0.5, 0.5, 0.9157, 0.7778, 0.8536, 0.8536, 0.5, 0.5, 0.8536, 0.8536, 0.7778, 0.9157, 0.5, 0.5, 0.7778, 0.9157, 0.6913, 0.9619, 0.5, 0.5, 0.6913, 0.9619, 0.5975, 0.9904, 0.5, 0.5, 0.5975, 0.9904, 0.5, 1.0])
me_circle.materials.append(None)
me_circle.use_remesh_fix_poles = True
me_circle.use_remesh_preserve_attributes = False
me_circle.use_mirror_vertex_groups = False
me_circle.update()

# ---- objects
ob_fence1 = bpy.data.objects.new('fence1', me_cube_004)
ob_fence2 = bpy.data.objects.new('fence2', me_cube_005)
ob_fence6 = bpy.data.objects.new('fence6', me_cube_006)
ob_fence5 = bpy.data.objects.new('fence5', me_cube_007)
ob_fence4 = bpy.data.objects.new('fence4', me_cube_008)
ob_fence3 = bpy.data.objects.new('fence3', me_cube_009)
ob_trunk1 = bpy.data.objects.new('trunk1', me_cylinder)
ob_trunk4 = bpy.data.objects.new('trunk4', me_cylinder_001)
ob_trunk3 = bpy.data.objects.new('trunk3', me_cylinder_002)
ob_trunk2 = bpy.data.objects.new('trunk2', me_cylinder_003)
ob_log1 = bpy.data.objects.new('log1', me_cylinder_007)
ob_log3 = bpy.data.objects.new('log3', me_cylinder_005)
ob_log2 = bpy.data.objects.new('log2', me_cylinder_006)
ob_plane = bpy.data.objects.new('Plane', me_plane)
ob_point = bpy.data.objects.new('Point', light_point_001)
ob_camera = bpy.data.objects.new('Camera', cam_camera)
ob_axe = bpy.data.objects.new('axe', me_cube)
ob_pole1 = bpy.data.objects.new('pole1', me_cube_002)
ob_pole2 = bpy.data.objects.new('pole2', me_cube_002)
ob_rock1 = bpy.data.objects.new('rock1', me_cube_013)
ob_rock2 = bpy.data.objects.new('rock2', me_cube_014)
ob_rock3 = bpy.data.objects.new('rock3', me_cube_015)
ob_rock4 = bpy.data.objects.new('rock4', me_cube_016)
ob_rock5 = bpy.data.objects.new('rock5', me_cube_017)
ob_rock6 = bpy.data.objects.new('rock6', me_cube_018)
ob_rock7 = bpy.data.objects.new('rock7', me_cube_019)
ob_rock8 = bpy.data.objects.new('rock8', me_cube_020)
ob_rock9 = bpy.data.objects.new('rock9', me_cube_021)
ob_st3 = bpy.data.objects.new('st3', me_cube_046)
ob_st2 = bpy.data.objects.new('st2', me_cube_045)
ob_pb10 = bpy.data.objects.new('pb10', me_cube_043)
ob_pb9 = bpy.data.objects.new('pb9', me_cube_043)
ob_pb8 = bpy.data.objects.new('pb8', me_cube_043)
ob_pb7 = bpy.data.objects.new('pb7', me_cube_043)
ob_pb6 = bpy.data.objects.new('pb6', me_cube_043)
ob_pb5 = bpy.data.objects.new('pb5', me_cube_043)
ob_pb4 = bpy.data.objects.new('pb4', me_cube_043)
ob_pb3 = bpy.data.objects.new('pb3', me_cube_043)
ob_pb2 = bpy.data.objects.new('pb2', me_cube_043)
ob_pb1 = bpy.data.objects.new('pb1', me_cube_043)
ob_st1 = bpy.data.objects.new('st1', me_cube_044)
ob_circle = bpy.data.objects.new('Circle', me_circle)

# ---- transforms, parenting, visibility, modifiers, constraints
ob_fence1.location = (-0.8834, -1.496, 0.0)
ob_fence1.rotation_euler = (0.0, -0.0, 1.717)
ob_fence2.location = (-0.8834, -0.4666, 0.0)
ob_fence2.rotation_euler = (0.0, -0.0, 1.571)
ob_fence6.location = (-0.8834, 0.5985, 0.0)
ob_fence6.rotation_euler = (0.0, -0.0, 1.571)
ob_fence5.location = (0.9562, 0.5867, 0.0)
ob_fence5.rotation_euler = (0.0, -0.0, 4.719)
ob_fence4.location = (0.9627, -0.443, 0.0)
ob_fence4.rotation_euler = (0.0, -0.0, 4.466)
ob_fence3.location = (0.9693, -1.508, 0.0)
ob_fence3.rotation_euler = (0.0, -0.0, 4.719)
ob_trunk1.location = (1.744, -1.671, 0.0)
ob_trunk4.location = (1.364, -0.6307, 0.0)
ob_trunk3.location = (1.271, -1.438, 0.0)
ob_trunk2.location = (1.744, -1.105, 0.0)
ob_log1.location = (1.33, -1.042, 0.03827)
ob_log3.location = (1.789, -0.8501, 0.03827)
ob_log2.location = (1.789, -0.7454, 0.08136)
ob_plane.location = (0.0, 0.0, 0.0)
ob_point.location = (3.489, 1.419, 1.545)
ob_camera.location = (2.146, -6.791, 1.778)
ob_camera.rotation_euler = (1.301, 3.685e-08, 0.2728)
ob_axe.location = (1.447, -0.5333, 0.1875)
ob_pole1.location = (1.344, 0.0, 0.1824)
ob_pole2.location = (-1.197, -0.005495, 0.1943)
ob_pole2.rotation_euler = (0.0, -0.0, 3.142)
ob_rock1.location = (-1.675, -1.741, 0.158)
ob_rock2.location = (-1.724, -1.093, 0.2246)
ob_rock3.location = (-1.17, -1.81, 0.08039)
ob_rock4.location = (-1.665, 0.8274, 0.222)
ob_rock5.location = (-1.32, 1.378, 0.4541)
ob_rock6.location = (1.117, -0.9751, 0.02845)
ob_rock7.location = (1.446, 1.378, 0.2413)
ob_rock8.location = (1.597, 0.5668, 0.2692)
ob_rock9.location = (1.819, 0.5668, 0.08828)
ob_st3.location = (0.0, 1.182, -0.0004842)
ob_st3.scale = (0.8153, 0.2151, 0.1321)
ob_st3.lineart.crease_threshold = 0.0
ob_st2.location = (0.0, 1.442, 0.07428)
ob_st2.scale = (1.019, 0.2689, 0.1651)
ob_st2.lineart.crease_threshold = 0.0
ob_pb10.location = (1.926e-06, 1.769, 0.8536)
ob_pb10.rotation_euler = (1.666e-07, -5.414, -4.41e-09)
ob_pb10.scale = (0.7848, 0.7848, 0.7848)
ob_pb10.lineart.crease_threshold = 0.0
ob_pb9.location = (1.926e-06, 1.769, 0.8536)
ob_pb9.rotation_euler = (5.523e-07, -4.908, 4.1e-07)
ob_pb9.scale = (0.7848, 0.7848, 0.7848)
ob_pb9.lineart.crease_threshold = 0.0
ob_pb8.location = (1.926e-06, 1.769, 0.8536)
ob_pb8.rotation_euler = (-3.526e-07, -4.403, -4.675e-07)
ob_pb8.scale = (0.7848, 0.7848, 0.7848)
ob_pb8.lineart.crease_threshold = 0.0
ob_pb7.location = (1.926e-06, 1.769, 0.8536)
ob_pb7.rotation_euler = (-1.477e-07, -3.897, -2.329e-07)
ob_pb7.scale = (0.7848, 0.7848, 0.7848)
ob_pb7.lineart.crease_threshold = 0.0
ob_pb6.location = (1.926e-06, 1.769, 0.8536)
ob_pb6.rotation_euler = (-1.109e-07, -3.392, -1.591e-07)
ob_pb6.scale = (0.7848, 0.7848, 0.7848)
ob_pb6.lineart.crease_threshold = 0.0
ob_pb5.location = (1.926e-06, 1.769, 0.8536)
ob_pb5.rotation_euler = (-1.111e-07, -2.886, -1.036e-07)
ob_pb5.scale = (0.7848, 0.7848, 0.7848)
ob_pb5.lineart.crease_threshold = 0.0
ob_pb4.location = (1.926e-06, 1.769, 0.8536)
ob_pb4.rotation_euler = (-1.484e-07, -2.38, -2.926e-08)
ob_pb4.scale = (0.7848, 0.7848, 0.7848)
ob_pb4.lineart.crease_threshold = 0.0
ob_pb3.location = (1.926e-06, 1.769, 0.8536)
ob_pb3.rotation_euler = (-3.589e-07, -1.875, 2.108e-07)
ob_pb3.scale = (0.7848, 0.7848, 0.7848)
ob_pb3.lineart.crease_threshold = 0.0
ob_pb2.location = (1.926e-06, 1.769, 0.8536)
ob_pb2.rotation_euler = (5.371e-07, -1.369, -6.579e-07)
ob_pb2.scale = (0.7848, 0.7848, 0.7848)
ob_pb2.lineart.crease_threshold = 0.0
ob_pb1.location = (1.926e-06, 1.769, 0.8536)
ob_pb1.rotation_euler = (1.655e-07, -0.8638, -2.574e-07)
ob_pb1.scale = (0.7848, 0.7848, 0.7848)
ob_pb1.lineart.crease_threshold = 0.0
ob_st1.location = (0.0, 1.769, 0.1454)
ob_st1.scale = (1.307, 0.345, 0.2118)
ob_st1.lineart.crease_threshold = 0.0
ob_circle.location = (0.0, 1.774, 0.851)
ob_circle.rotation_euler = (1.571, 2.22e-16, 2.22e-16)
ob_circle.scale = (0.7214, 0.7214, 0.7214)
ob_circle.lineart.crease_threshold = 0.0

# ---- collection membership
col_fences.objects.link(ob_fence1)
col_fences.objects.link(ob_fence2)
col_fences.objects.link(ob_fence6)
col_fences.objects.link(ob_fence5)
col_fences.objects.link(ob_fence4)
col_fences.objects.link(ob_fence3)
col_trunks.objects.link(ob_trunk1)
col_trunks.objects.link(ob_trunk4)
col_trunks.objects.link(ob_trunk3)
col_trunks.objects.link(ob_trunk2)
col_logs.objects.link(ob_log1)
col_logs.objects.link(ob_log3)
col_logs.objects.link(ob_log2)
col_plane.objects.link(ob_plane)
col_lights.objects.link(ob_point)
col_others.objects.link(ob_camera)
col_axe.objects.link(ob_axe)
col_poles.objects.link(ob_pole1)
col_poles.objects.link(ob_pole2)
col_rocks.objects.link(ob_rock1)
col_rocks.objects.link(ob_rock2)
col_rocks.objects.link(ob_rock3)
col_rocks.objects.link(ob_rock4)
col_rocks.objects.link(ob_rock5)
col_rocks.objects.link(ob_rock6)
col_rocks.objects.link(ob_rock7)
col_rocks.objects.link(ob_rock8)
col_rocks.objects.link(ob_rock9)
col_portal.objects.link(ob_st3)
col_portal.objects.link(ob_st2)
col_portal.objects.link(ob_pb10)
col_portal.objects.link(ob_pb9)
col_portal.objects.link(ob_pb8)
col_portal.objects.link(ob_pb7)
col_portal.objects.link(ob_pb6)
col_portal.objects.link(ob_pb5)
col_portal.objects.link(ob_pb4)
col_portal.objects.link(ob_pb3)
col_portal.objects.link(ob_pb2)
col_portal.objects.link(ob_pb1)
col_portal.objects.link(ob_st1)
col_portal.objects.link(ob_circle)

# ---- scene / render settings (as saved in the file)
scene.camera = ob_camera
scene.frame_start = 1; scene.frame_end = 250; scene.frame_set(1)
scene.render.engine = 'CYCLES'
scene.render.bake_bias = 0.0
scene.render.bake_samples = 0
scene.cycles.samples = 128
scene.cycles.sampling_pattern = 'TABULATED_SOBOL'
scene.eevee.use_volume_custom_range = False
bpy.context.view_layer.update()
